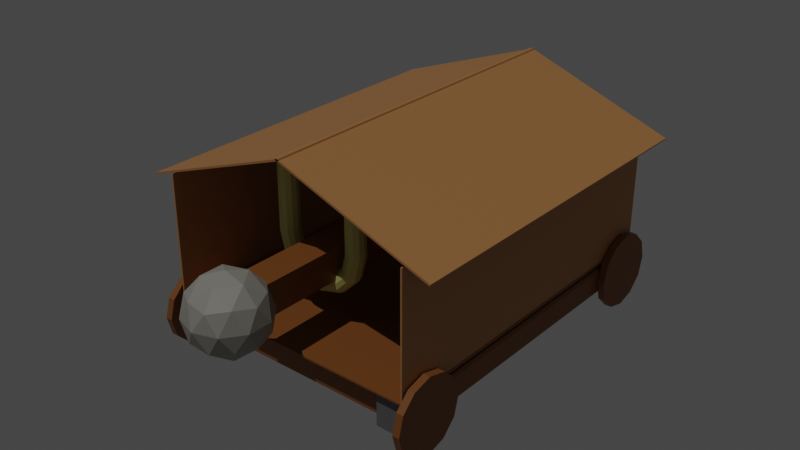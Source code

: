 # Source: low_poly_ram.blend  (saved by Blender 2.80.75; exported with 4.5.12 LTS)
import bpy
from mathutils import Matrix  # noqa: F401  (used for matrix-valued properties, if any)

bpy.ops.wm.read_factory_settings(use_empty=True)
scene = bpy.context.scene
scene.name = 'Scene'

# ---- collections
col_collection = bpy.data.collections.new('Collection'); scene.collection.children.link(col_collection)

# ---- materials (node trees are filled in below, after node groups)
mat_material_004 = bpy.data.materials.new('Material.004')
mat_material_004.use_transparent_shadow = False
mat_material_001 = bpy.data.materials.new('Material.001')
mat_material_001.use_transparent_shadow = False
mat_material_002 = bpy.data.materials.new('Material.002')
mat_material_002.use_transparent_shadow = False
mat_material_005 = bpy.data.materials.new('Material.005')
mat_material_005.use_transparent_shadow = False
mat_material_003 = bpy.data.materials.new('Material.003')
mat_material_003.use_transparent_shadow = False

# ---- material node trees
mat_material_004.use_nodes = True; mat_material_004.node_tree.nodes.clear()
_N = mat_material_004.node_tree.nodes; _L = mat_material_004.node_tree.links
n0 = _N.new('ShaderNodeOutputMaterial'); n0.name = 'Material Output'; n0.location = (300, 300)
n1 = _N.new('ShaderNodeBsdfPrincipled'); n1.name = 'Principled BSDF'; n1.location = (10, 300)
n1.distribution = 'GGX'
n1.subsurface_method = 'BURLEY'
n1.inputs[0].default_value = (0.1473, 0.1473, 0.1473, 1.0)
n1.inputs[3].default_value = 1.45
n1.inputs[27].default_value = (0.0, 0.0, 0.0, 1.0)
n1.inputs[28].default_value = 1.0
_L.new(n1.outputs[0], n0.inputs[0])
n0.is_active_output = True
mat_material_001.use_nodes = True; mat_material_001.node_tree.nodes.clear()
_N = mat_material_001.node_tree.nodes; _L = mat_material_001.node_tree.links
n0 = _N.new('ShaderNodeOutputMaterial'); n0.name = 'Material Output'; n0.location = (300, 300)
n1 = _N.new('ShaderNodeBsdfPrincipled'); n1.name = 'Principled BSDF'; n1.location = (10, 300)
n1.distribution = 'GGX'
n1.subsurface_method = 'BURLEY'
n1.inputs[0].default_value = (0.2529, 0.08843, 0.01966, 1.0)
n1.inputs[3].default_value = 1.45
n1.inputs[27].default_value = (0.0, 0.0, 0.0, 1.0)
n1.inputs[28].default_value = 1.0
_L.new(n1.outputs[0], n0.inputs[0])
n0.is_active_output = True
mat_material_002.use_nodes = True; mat_material_002.node_tree.nodes.clear()
_N = mat_material_002.node_tree.nodes; _L = mat_material_002.node_tree.links
n0 = _N.new('ShaderNodeOutputMaterial'); n0.name = 'Material Output'; n0.location = (300, 300)
n1 = _N.new('ShaderNodeBsdfPrincipled'); n1.name = 'Principled BSDF'; n1.location = (10, 300)
n1.distribution = 'GGX'
n1.subsurface_method = 'BURLEY'
n1.inputs[0].default_value = (0.5071, 0.2312, 0.07912, 1.0)
n1.inputs[3].default_value = 1.45
n1.inputs[27].default_value = (0.0, 0.0, 0.0, 1.0)
n1.inputs[28].default_value = 1.0
_L.new(n1.outputs[0], n0.inputs[0])
n0.is_active_output = True
mat_material_005.use_nodes = True; mat_material_005.node_tree.nodes.clear()
_N = mat_material_005.node_tree.nodes; _L = mat_material_005.node_tree.links
n0 = _N.new('ShaderNodeOutputMaterial'); n0.name = 'Material Output'; n0.location = (300, 300)
n1 = _N.new('ShaderNodeBsdfPrincipled'); n1.name = 'Principled BSDF'; n1.location = (10, 300)
n1.distribution = 'GGX'
n1.subsurface_method = 'BURLEY'
n1.inputs[0].default_value = (0.3588, 0.3441, 0.3019, 1.0)
n1.inputs[3].default_value = 1.45
n1.inputs[27].default_value = (0.0, 0.0, 0.0, 1.0)
n1.inputs[28].default_value = 1.0
_L.new(n1.outputs[0], n0.inputs[0])
n0.is_active_output = True
mat_material_003.use_nodes = True; mat_material_003.node_tree.nodes.clear()
_N = mat_material_003.node_tree.nodes; _L = mat_material_003.node_tree.links
n0 = _N.new('ShaderNodeOutputMaterial'); n0.name = 'Material Output'; n0.location = (300, 300)
n1 = _N.new('ShaderNodeBsdfPrincipled'); n1.name = 'Principled BSDF'; n1.location = (10, 300)
n1.distribution = 'GGX'
n1.subsurface_method = 'BURLEY'
n1.inputs[0].default_value = (0.65, 0.6275, 0.1916, 1.0)
n1.inputs[3].default_value = 1.45
n1.inputs[27].default_value = (0.0, 0.0, 0.0, 1.0)
n1.inputs[28].default_value = 1.0
_L.new(n1.outputs[0], n0.inputs[0])
n0.is_active_output = True

# ---- world
world_world = bpy.data.worlds.new('World'); scene.world = world_world
world_world.use_nodes = True; world_world.node_tree.nodes.clear()
_N = world_world.node_tree.nodes; _L = world_world.node_tree.links
n0 = _N.new('ShaderNodeOutputWorld'); n0.name = 'World Output'; n0.location = (300, 300)
n1 = _N.new('ShaderNodeBackground'); n1.name = 'Background'; n1.location = (10, 300)
n1.inputs[0].default_value = (0.05088, 0.05088, 0.05088, 1.0)
_L.new(n1.outputs[0], n0.inputs[0])
n0.is_active_output = True
world_world.color = (0.05088, 0.05088, 0.05088)
world_world.use_sun_shadow = False
world_world.sun_shadow_jitter_overblur = 0.0

# ---- lights
light_sun = bpy.data.lights.new('Sun', 'SUN')
light_sun.transmission_factor = 0.0
light_sun.energy = 1.0
light_sun.shadow_soft_size = 0.125

# ---- meshes
me_cube_001 = bpy.data.meshes.new('Cube.001')
me_cube_001.from_pydata([(5.099, -0.9006, -1.0), (5.099, -1.0, -0.9006), (5.0, -0.9006, -0.9006), (5.099, -1.0, 0.9006), (5.099, -0.9006, 1.0), (5.0, -0.9006, 0.9006), (5.099, 0.9006, -1.0), (5.0, 0.9006, -0.9006), (5.099, 1.0, -0.9006), (5.099, 0.9006, 1.0), (5.099, 1.0, 0.9006), (5.0, 0.9006, 0.9006), (6.901, -0.9006, -1.0), (7.0, -0.9006, -0.9006), (6.901, -1.0, -0.9006), (6.901, -0.9006, 1.0), (6.901, -1.0, 0.9006), (7.0, -0.9006, 0.9006), (6.901, 0.9006, -1.0), (6.901, 1.0, -0.9006), (7.0, 0.9006, -0.9006), (6.901, 0.9006, 1.0), (7.0, 0.9006, 0.9006), (6.901, 1.0, 0.9006), (-5.099, -0.9006, -1.0), (-5.099, -1.0, -0.9006), (-5.0, -0.9006, -0.9006), (-5.099, -1.0, 0.9006), (-5.099, -0.9006, 1.0), (-5.0, -0.9006, 0.9006), (-5.099, 0.9006, -1.0), (-5.0, 0.9006, -0.9006), (-5.099, 1.0, -0.9006), (-5.099, 0.9006, 1.0), (-5.099, 1.0, 0.9006), (-5.0, 0.9006, 0.9006), (-6.901, -0.9006, -1.0), (-7.0, -0.9006, -0.9006), (-6.901, -1.0, -0.9006), (-6.901, -0.9006, 1.0), (-6.901, -1.0, 0.9006), (-7.0, -0.9006, 0.9006), (-6.901, 0.9006, -1.0), (-6.901, 1.0, -0.9006), (-7.0, 0.9006, -0.9006), (-6.901, 0.9006, 1.0), (-7.0, 0.9006, 0.9006), (-6.901, 1.0, 0.9006)], [], [(14, 16, 3, 1), (20, 22, 17, 13), (21, 9, 4, 15), (2, 5, 11, 7), (8, 10, 23, 19), (0, 1, 2), (3, 4, 5), (6, 7, 8), (9, 10, 11), (12, 13, 14), (15, 16, 17), (18, 19, 20), (21, 22, 23), (6, 0, 2, 7), (1, 3, 5, 2), (4, 9, 11, 5), (10, 8, 7, 11), (18, 6, 8, 19), (9, 21, 23, 10), (22, 20, 19, 23), (12, 18, 20, 13), (21, 15, 17, 22), (16, 14, 13, 17), (0, 12, 14, 1), (15, 4, 3, 16), (6, 18, 12, 0), (38, 25, 27, 40), (44, 37, 41, 46), (45, 39, 28, 33), (26, 31, 35, 29), (32, 43, 47, 34), (24, 26, 25), (27, 29, 28), (30, 32, 31), (33, 35, 34), (36, 38, 37), (39, 41, 40), (42, 44, 43), (45, 47, 46), (30, 31, 26, 24), (25, 26, 29, 27), (28, 29, 35, 33), (34, 35, 31, 32), (42, 43, 32, 30), (33, 34, 47, 45), (46, 47, 43, 44), (36, 37, 44, 42), (45, 46, 41, 39), (40, 41, 37, 38), (24, 25, 38, 36), (39, 40, 27, 28), (30, 24, 36, 42)])
_uv = me_cube_001.uv_layers.new(name='UVMap')
_uv.uv.foreach_set('vector', [0.3874, 0.7624, 0.6126, 0.7624, 0.6126, 0.9876, 0.3874, 0.9876, 0.3874, 0.5124, 0.6126, 0.5124, 0.6126, 0.7376, 0.3874, 0.7376, 0.6374, 0.5124, 0.8626, 0.5124, 0.8626, 0.7376, 0.6374, 0.7376, 0.3874, 0.01243, 0.6126, 0.01243, 0.6126, 0.2376, 0.3874, 0.2376, 0.3874, 0.2624, 0.6126, 0.2624, 0.6126, 0.4876, 0.3874, 0.4876, 0.1374, 0.7376, 0.1374, 0.75, 0.125, 0.7376, 0.6126, 0.9876, 0.625, 0.9876, 0.6126, 1.0, 0.1374, 0.5124, 0.125, 0.5124, 0.1374, 0.5, 0.8626, 0.5124, 0.8626, 0.5, 0.875, 0.5124, 0.3626, 0.7376, 0.375, 0.7376, 0.3626, 0.75, 0.6374, 0.7376, 0.6374, 0.75, 0.625, 0.7376, 0.3626, 0.5124, 0.3626, 0.5, 0.375, 0.5124, 0.6374, 0.5124, 0.625, 0.5124, 0.6374, 0.5, 0.1374, 0.5124, 0.1374, 0.7376, 0.125, 0.7376, 0.125, 0.5124, 0.3874, 0.9876, 0.6126, 0.9876, 0.6126, 1.0, 0.3874, 1.0, 0.8626, 0.7376, 0.8626, 0.5124, 0.875, 0.5124, 0.875, 0.7376, 0.6126, 0.2624, 0.3874, 0.2624, 0.3874, 0.2376, 0.6126, 0.2376, 0.3626, 0.5124, 0.1374, 0.5124, 0.1374, 0.5, 0.3626, 0.5, 0.8626, 0.5124, 0.6374, 0.5124, 0.6374, 0.5, 0.8626, 0.5, 0.6126, 0.5124, 0.3874, 0.5124, 0.3874, 0.4876, 0.6126, 0.4876, 0.3626, 0.7376, 0.3626, 0.5124, 0.3874, 0.5124, 0.3874, 0.7376, 0.6374, 0.5124, 0.6374, 0.7376, 0.6126, 0.7376, 0.6126, 0.5124, 0.6126, 0.7624, 0.3874, 0.7624, 0.3874, 0.7376, 0.6126, 0.7376, 0.1374, 0.7376, 0.3626, 0.7376, 0.3626, 0.75, 0.1374, 0.75, 0.6374, 0.7376, 0.8626, 0.7376, 0.8626, 0.75, 0.6374, 0.75, 0.1374, 0.5124, 0.3626, 0.5124, 0.3626, 0.7376, 0.1374, 0.7376, 0.3874, 0.7624, 0.3874, 0.9876, 0.6126, 0.9876, 0.6126, 0.7624, 0.3874, 0.5124, 0.3874, 0.7376, 0.6126, 0.7376, 0.6126, 0.5124, 0.6374, 0.5124, 0.6374, 0.7376, 0.8626, 0.7376, 0.8626, 0.5124, 0.3874, 0.01243, 0.3874, 0.2376, 0.6126, 0.2376, 0.6126, 0.01243, 0.3874, 0.2624, 0.3874, 0.4876, 0.6126, 0.4876, 0.6126, 0.2624, 0.1374, 0.7376, 0.125, 0.7376, 0.1374, 0.75, 0.6126, 0.9876, 0.6126, 1.0, 0.625, 0.9876, 0.1374, 0.5124, 0.1374, 0.5, 0.125, 0.5124, 0.8626, 0.5124, 0.875, 0.5124, 0.8626, 0.5, 0.3626, 0.7376, 0.3626, 0.75, 0.375, 0.7376, 0.6374, 0.7376, 0.625, 0.7376, 0.6374, 0.75, 0.3626, 0.5124, 0.375, 0.5124, 0.3626, 0.5, 0.6374, 0.5124, 0.6374, 0.5, 0.625, 0.5124, 0.1374, 0.5124, 0.125, 0.5124, 0.125, 0.7376, 0.1374, 0.7376, 0.3874, 0.9876, 0.3874, 1.0, 0.6126, 1.0, 0.6126, 0.9876, 0.8626, 0.7376, 0.875, 0.7376, 0.875, 0.5124, 0.8626, 0.5124, 0.6126, 0.2624, 0.6126, 0.2376, 0.3874, 0.2376, 0.3874, 0.2624, 0.3626, 0.5124, 0.3626, 0.5, 0.1374, 0.5, 0.1374, 0.5124, 0.8626, 0.5124, 0.8626, 0.5, 0.6374, 0.5, 0.6374, 0.5124, 0.6126, 0.5124, 0.6126, 0.4876, 0.3874, 0.4876, 0.3874, 0.5124, 0.3626, 0.7376, 0.3874, 0.7376, 0.3874, 0.5124, 0.3626, 0.5124, 0.6374, 0.5124, 0.6126, 0.5124, 0.6126, 0.7376, 0.6374, 0.7376, 0.6126, 0.7624, 0.6126, 0.7376, 0.3874, 0.7376, 0.3874, 0.7624, 0.1374, 0.7376, 0.1374, 0.75, 0.3626, 0.75, 0.3626, 0.7376, 0.6374, 0.7376, 0.6374, 0.75, 0.8626, 0.75, 0.8626, 0.7376, 0.1374, 0.5124, 0.1374, 0.7376, 0.3626, 0.7376, 0.3626, 0.5124])
me_cube_001.materials.append(mat_material_004)
me_cube_001.use_remesh_preserve_volume = False
me_cube_001.use_remesh_preserve_attributes = False
me_cube_001.use_mirror_vertex_groups = False
me_cube_001.update()
me_cube_002 = bpy.data.meshes.new('Cube.002')
me_cube_002.from_pydata([(5.099, -0.9006, -1.0), (5.099, -1.0, -0.9006), (5.0, -0.9006, -0.9006), (5.099, -1.0, 0.9006), (5.099, -0.9006, 1.0), (5.0, -0.9006, 0.9006), (5.099, 0.9006, -1.0), (5.0, 0.9006, -0.9006), (5.099, 1.0, -0.9006), (5.099, 0.9006, 1.0), (5.099, 1.0, 0.9006), (5.0, 0.9006, 0.9006), (6.901, -0.9006, -1.0), (7.0, -0.9006, -0.9006), (6.901, -1.0, -0.9006), (6.901, -0.9006, 1.0), (6.901, -1.0, 0.9006), (7.0, -0.9006, 0.9006), (6.901, 0.9006, -1.0), (6.901, 1.0, -0.9006), (7.0, 0.9006, -0.9006), (6.901, 0.9006, 1.0), (7.0, 0.9006, 0.9006), (6.901, 1.0, 0.9006), (-5.099, -0.9006, -1.0), (-5.099, -1.0, -0.9006), (-5.0, -0.9006, -0.9006), (-5.099, -1.0, 0.9006), (-5.099, -0.9006, 1.0), (-5.0, -0.9006, 0.9006), (-5.099, 0.9006, -1.0), (-5.0, 0.9006, -0.9006), (-5.099, 1.0, -0.9006), (-5.099, 0.9006, 1.0), (-5.099, 1.0, 0.9006), (-5.0, 0.9006, 0.9006), (-6.901, -0.9006, -1.0), (-7.0, -0.9006, -0.9006), (-6.901, -1.0, -0.9006), (-6.901, -0.9006, 1.0), (-6.901, -1.0, 0.9006), (-7.0, -0.9006, 0.9006), (-6.901, 0.9006, -1.0), (-6.901, 1.0, -0.9006), (-7.0, 0.9006, -0.9006), (-6.901, 0.9006, 1.0), (-7.0, 0.9006, 0.9006), (-6.901, 1.0, 0.9006)], [], [(14, 16, 3, 1), (20, 22, 17, 13), (21, 9, 4, 15), (2, 5, 11, 7), (8, 10, 23, 19), (0, 1, 2), (3, 4, 5), (6, 7, 8), (9, 10, 11), (12, 13, 14), (15, 16, 17), (18, 19, 20), (21, 22, 23), (6, 0, 2, 7), (1, 3, 5, 2), (4, 9, 11, 5), (10, 8, 7, 11), (18, 6, 8, 19), (9, 21, 23, 10), (22, 20, 19, 23), (12, 18, 20, 13), (21, 15, 17, 22), (16, 14, 13, 17), (0, 12, 14, 1), (15, 4, 3, 16), (6, 18, 12, 0), (38, 25, 27, 40), (44, 37, 41, 46), (45, 39, 28, 33), (26, 31, 35, 29), (32, 43, 47, 34), (24, 26, 25), (27, 29, 28), (30, 32, 31), (33, 35, 34), (36, 38, 37), (39, 41, 40), (42, 44, 43), (45, 47, 46), (30, 31, 26, 24), (25, 26, 29, 27), (28, 29, 35, 33), (34, 35, 31, 32), (42, 43, 32, 30), (33, 34, 47, 45), (46, 47, 43, 44), (36, 37, 44, 42), (45, 46, 41, 39), (40, 41, 37, 38), (24, 25, 38, 36), (39, 40, 27, 28), (30, 24, 36, 42)])
_uv = me_cube_002.uv_layers.new(name='UVMap')
_uv.uv.foreach_set('vector', [0.3874, 0.7624, 0.6126, 0.7624, 0.6126, 0.9876, 0.3874, 0.9876, 0.3874, 0.5124, 0.6126, 0.5124, 0.6126, 0.7376, 0.3874, 0.7376, 0.6374, 0.5124, 0.8626, 0.5124, 0.8626, 0.7376, 0.6374, 0.7376, 0.3874, 0.01243, 0.6126, 0.01243, 0.6126, 0.2376, 0.3874, 0.2376, 0.3874, 0.2624, 0.6126, 0.2624, 0.6126, 0.4876, 0.3874, 0.4876, 0.1374, 0.7376, 0.1374, 0.75, 0.125, 0.7376, 0.6126, 0.9876, 0.625, 0.9876, 0.6126, 1.0, 0.1374, 0.5124, 0.125, 0.5124, 0.1374, 0.5, 0.8626, 0.5124, 0.8626, 0.5, 0.875, 0.5124, 0.3626, 0.7376, 0.375, 0.7376, 0.3626, 0.75, 0.6374, 0.7376, 0.6374, 0.75, 0.625, 0.7376, 0.3626, 0.5124, 0.3626, 0.5, 0.375, 0.5124, 0.6374, 0.5124, 0.625, 0.5124, 0.6374, 0.5, 0.1374, 0.5124, 0.1374, 0.7376, 0.125, 0.7376, 0.125, 0.5124, 0.3874, 0.9876, 0.6126, 0.9876, 0.6126, 1.0, 0.3874, 1.0, 0.8626, 0.7376, 0.8626, 0.5124, 0.875, 0.5124, 0.875, 0.7376, 0.6126, 0.2624, 0.3874, 0.2624, 0.3874, 0.2376, 0.6126, 0.2376, 0.3626, 0.5124, 0.1374, 0.5124, 0.1374, 0.5, 0.3626, 0.5, 0.8626, 0.5124, 0.6374, 0.5124, 0.6374, 0.5, 0.8626, 0.5, 0.6126, 0.5124, 0.3874, 0.5124, 0.3874, 0.4876, 0.6126, 0.4876, 0.3626, 0.7376, 0.3626, 0.5124, 0.3874, 0.5124, 0.3874, 0.7376, 0.6374, 0.5124, 0.6374, 0.7376, 0.6126, 0.7376, 0.6126, 0.5124, 0.6126, 0.7624, 0.3874, 0.7624, 0.3874, 0.7376, 0.6126, 0.7376, 0.1374, 0.7376, 0.3626, 0.7376, 0.3626, 0.75, 0.1374, 0.75, 0.6374, 0.7376, 0.8626, 0.7376, 0.8626, 0.75, 0.6374, 0.75, 0.1374, 0.5124, 0.3626, 0.5124, 0.3626, 0.7376, 0.1374, 0.7376, 0.3874, 0.7624, 0.3874, 0.9876, 0.6126, 0.9876, 0.6126, 0.7624, 0.3874, 0.5124, 0.3874, 0.7376, 0.6126, 0.7376, 0.6126, 0.5124, 0.6374, 0.5124, 0.6374, 0.7376, 0.8626, 0.7376, 0.8626, 0.5124, 0.3874, 0.01243, 0.3874, 0.2376, 0.6126, 0.2376, 0.6126, 0.01243, 0.3874, 0.2624, 0.3874, 0.4876, 0.6126, 0.4876, 0.6126, 0.2624, 0.1374, 0.7376, 0.125, 0.7376, 0.1374, 0.75, 0.6126, 0.9876, 0.6126, 1.0, 0.625, 0.9876, 0.1374, 0.5124, 0.1374, 0.5, 0.125, 0.5124, 0.8626, 0.5124, 0.875, 0.5124, 0.8626, 0.5, 0.3626, 0.7376, 0.3626, 0.75, 0.375, 0.7376, 0.6374, 0.7376, 0.625, 0.7376, 0.6374, 0.75, 0.3626, 0.5124, 0.375, 0.5124, 0.3626, 0.5, 0.6374, 0.5124, 0.6374, 0.5, 0.625, 0.5124, 0.1374, 0.5124, 0.125, 0.5124, 0.125, 0.7376, 0.1374, 0.7376, 0.3874, 0.9876, 0.3874, 1.0, 0.6126, 1.0, 0.6126, 0.9876, 0.8626, 0.7376, 0.875, 0.7376, 0.875, 0.5124, 0.8626, 0.5124, 0.6126, 0.2624, 0.6126, 0.2376, 0.3874, 0.2376, 0.3874, 0.2624, 0.3626, 0.5124, 0.3626, 0.5, 0.1374, 0.5, 0.1374, 0.5124, 0.8626, 0.5124, 0.8626, 0.5, 0.6374, 0.5, 0.6374, 0.5124, 0.6126, 0.5124, 0.6126, 0.4876, 0.3874, 0.4876, 0.3874, 0.5124, 0.3626, 0.7376, 0.3874, 0.7376, 0.3874, 0.5124, 0.3626, 0.5124, 0.6374, 0.5124, 0.6126, 0.5124, 0.6126, 0.7376, 0.6374, 0.7376, 0.6126, 0.7624, 0.6126, 0.7376, 0.3874, 0.7376, 0.3874, 0.7624, 0.1374, 0.7376, 0.1374, 0.75, 0.3626, 0.75, 0.3626, 0.7376, 0.6374, 0.7376, 0.6374, 0.75, 0.8626, 0.75, 0.8626, 0.7376, 0.1374, 0.5124, 0.1374, 0.7376, 0.3626, 0.7376, 0.3626, 0.5124])
me_cube_002.materials.append(mat_material_004)
me_cube_002.use_remesh_preserve_volume = False
me_cube_002.use_remesh_preserve_attributes = False
me_cube_002.use_mirror_vertex_groups = False
me_cube_002.update()
me_cube_003 = bpy.data.meshes.new('Cube.003')
me_cube_003.from_pydata([(-0.2867, -3.629, -0.35), (-0.2867, -3.692, -0.2867), (-0.35, -3.629, -0.2867), (-0.2867, -3.692, 0.2867), (-0.2867, -3.629, 0.35), (-0.35, -3.629, 0.2867), (-0.2867, 3.629, -0.35), (-0.35, 3.629, -0.2867), (-0.2867, 3.692, -0.2867), (-0.2867, 3.629, 0.35), (-0.2867, 3.692, 0.2867), (-0.35, 3.629, 0.2867), (0.2867, -3.629, -0.35), (0.35, -3.629, -0.2867), (0.2867, -3.692, -0.2867), (0.2867, -3.629, 0.35), (0.2867, -3.692, 0.2867), (0.35, -3.629, 0.2867), (0.2867, 3.629, -0.35), (0.2867, 3.692, -0.2867), (0.35, 3.629, -0.2867), (0.2867, 3.629, 0.35), (0.35, 3.629, 0.2867), (0.2867, 3.692, 0.2867)], [], [(14, 16, 3, 1), (20, 22, 17, 13), (21, 9, 4, 15), (2, 5, 11, 7), (8, 10, 23, 19), (0, 1, 2), (3, 4, 5), (6, 7, 8), (9, 10, 11), (12, 13, 14), (15, 16, 17), (18, 19, 20), (21, 22, 23), (6, 0, 2, 7), (1, 3, 5, 2), (4, 9, 11, 5), (10, 8, 7, 11), (18, 6, 8, 19), (9, 21, 23, 10), (22, 20, 19, 23), (12, 18, 20, 13), (21, 15, 17, 22), (16, 14, 13, 17), (0, 12, 14, 1), (15, 4, 3, 16), (6, 18, 12, 0)])
_uv = me_cube_003.uv_layers.new(name='UVMap')
_uv.uv.foreach_set('vector', [0.3976, 0.7726, 0.6024, 0.7726, 0.6024, 0.9774, 0.3976, 0.9774, 0.3976, 0.5021, 0.6024, 0.5021, 0.6024, 0.7479, 0.3976, 0.7479, 0.6476, 0.5021, 0.8524, 0.5021, 0.8524, 0.7479, 0.6476, 0.7479, 0.3976, 0.002141, 0.6024, 0.002141, 0.6024, 0.2479, 0.3976, 0.2479, 0.3976, 0.2726, 0.6024, 0.2726, 0.6024, 0.4774, 0.3976, 0.4774, 0.1476, 0.7479, 0.1476, 0.75, 0.125, 0.7479, 0.6024, 0.9774, 0.625, 0.9774, 0.6024, 1.0, 0.1476, 0.5021, 0.125, 0.5021, 0.1476, 0.5, 0.8524, 0.5021, 0.8524, 0.5, 0.875, 0.5021, 0.3524, 0.7479, 0.375, 0.7479, 0.3524, 0.75, 0.6476, 0.7479, 0.6476, 0.75, 0.625, 0.7479, 0.3524, 0.5021, 0.3524, 0.5, 0.375, 0.5021, 0.6476, 0.5021, 0.625, 0.5021, 0.6476, 0.5, 0.1476, 0.5021, 0.1476, 0.7479, 0.125, 0.7479, 0.125, 0.5021, 0.3976, 0.9774, 0.6024, 0.9774, 0.6024, 1.0, 0.3976, 1.0, 0.8524, 0.7479, 0.8524, 0.5021, 0.875, 0.5021, 0.875, 0.7479, 0.6024, 0.2726, 0.3976, 0.2726, 0.3976, 0.2479, 0.6024, 0.2479, 0.3524, 0.5021, 0.1476, 0.5021, 0.1476, 0.5, 0.3524, 0.5, 0.8524, 0.5021, 0.6476, 0.5021, 0.6476, 0.5, 0.8524, 0.5, 0.6024, 0.5021, 0.3976, 0.5021, 0.3976, 0.4774, 0.6024, 0.4774, 0.3524, 0.7479, 0.3524, 0.5021, 0.3976, 0.5021, 0.3976, 0.7479, 0.6476, 0.5021, 0.6476, 0.7479, 0.6024, 0.7479, 0.6024, 0.5021, 0.6024, 0.7726, 0.3976, 0.7726, 0.3976, 0.7479, 0.6024, 0.7479, 0.1476, 0.7479, 0.3524, 0.7479, 0.3524, 0.75, 0.1476, 0.75, 0.6476, 0.7479, 0.8524, 0.7479, 0.8524, 0.75, 0.6476, 0.75, 0.1476, 0.5021, 0.3524, 0.5021, 0.3524, 0.7479, 0.1476, 0.7479])
me_cube_003.materials.append(mat_material_001)
me_cube_003.use_remesh_preserve_volume = False
me_cube_003.use_remesh_preserve_attributes = False
me_cube_003.use_mirror_vertex_groups = False
me_cube_003.update()
me_cube_004 = bpy.data.meshes.new('Cube.004')
me_cube_004.from_pydata([(-0.2867, -3.629, -0.35), (-0.2867, -3.692, -0.2867), (-0.35, -3.629, -0.2867), (-0.2867, -3.692, 0.2867), (-0.2867, -3.629, 0.35), (-0.35, -3.629, 0.2867), (-0.2867, 3.629, -0.35), (-0.35, 3.629, -0.2867), (-0.2867, 3.692, -0.2867), (-0.2867, 3.629, 0.35), (-0.2867, 3.692, 0.2867), (-0.35, 3.629, 0.2867), (0.2867, -3.629, -0.35), (0.35, -3.629, -0.2867), (0.2867, -3.692, -0.2867), (0.2867, -3.629, 0.35), (0.2867, -3.692, 0.2867), (0.35, -3.629, 0.2867), (0.2867, 3.629, -0.35), (0.2867, 3.692, -0.2867), (0.35, 3.629, -0.2867), (0.2867, 3.629, 0.35), (0.35, 3.629, 0.2867), (0.2867, 3.692, 0.2867)], [], [(14, 16, 3, 1), (20, 22, 17, 13), (21, 9, 4, 15), (2, 5, 11, 7), (8, 10, 23, 19), (0, 1, 2), (3, 4, 5), (6, 7, 8), (9, 10, 11), (12, 13, 14), (15, 16, 17), (18, 19, 20), (21, 22, 23), (6, 0, 2, 7), (1, 3, 5, 2), (4, 9, 11, 5), (10, 8, 7, 11), (18, 6, 8, 19), (9, 21, 23, 10), (22, 20, 19, 23), (12, 18, 20, 13), (21, 15, 17, 22), (16, 14, 13, 17), (0, 12, 14, 1), (15, 4, 3, 16), (6, 18, 12, 0)])
_uv = me_cube_004.uv_layers.new(name='UVMap')
_uv.uv.foreach_set('vector', [0.3976, 0.7726, 0.6024, 0.7726, 0.6024, 0.9774, 0.3976, 0.9774, 0.3976, 0.5021, 0.6024, 0.5021, 0.6024, 0.7479, 0.3976, 0.7479, 0.6476, 0.5021, 0.8524, 0.5021, 0.8524, 0.7479, 0.6476, 0.7479, 0.3976, 0.002141, 0.6024, 0.002141, 0.6024, 0.2479, 0.3976, 0.2479, 0.3976, 0.2726, 0.6024, 0.2726, 0.6024, 0.4774, 0.3976, 0.4774, 0.1476, 0.7479, 0.1476, 0.75, 0.125, 0.7479, 0.6024, 0.9774, 0.625, 0.9774, 0.6024, 1.0, 0.1476, 0.5021, 0.125, 0.5021, 0.1476, 0.5, 0.8524, 0.5021, 0.8524, 0.5, 0.875, 0.5021, 0.3524, 0.7479, 0.375, 0.7479, 0.3524, 0.75, 0.6476, 0.7479, 0.6476, 0.75, 0.625, 0.7479, 0.3524, 0.5021, 0.3524, 0.5, 0.375, 0.5021, 0.6476, 0.5021, 0.625, 0.5021, 0.6476, 0.5, 0.1476, 0.5021, 0.1476, 0.7479, 0.125, 0.7479, 0.125, 0.5021, 0.3976, 0.9774, 0.6024, 0.9774, 0.6024, 1.0, 0.3976, 1.0, 0.8524, 0.7479, 0.8524, 0.5021, 0.875, 0.5021, 0.875, 0.7479, 0.6024, 0.2726, 0.3976, 0.2726, 0.3976, 0.2479, 0.6024, 0.2479, 0.3524, 0.5021, 0.1476, 0.5021, 0.1476, 0.5, 0.3524, 0.5, 0.8524, 0.5021, 0.6476, 0.5021, 0.6476, 0.5, 0.8524, 0.5, 0.6024, 0.5021, 0.3976, 0.5021, 0.3976, 0.4774, 0.6024, 0.4774, 0.3524, 0.7479, 0.3524, 0.5021, 0.3976, 0.5021, 0.3976, 0.7479, 0.6476, 0.5021, 0.6476, 0.7479, 0.6024, 0.7479, 0.6024, 0.5021, 0.6024, 0.7726, 0.3976, 0.7726, 0.3976, 0.7479, 0.6024, 0.7479, 0.1476, 0.7479, 0.3524, 0.7479, 0.3524, 0.75, 0.1476, 0.75, 0.6476, 0.7479, 0.8524, 0.7479, 0.8524, 0.75, 0.6476, 0.75, 0.1476, 0.5021, 0.3524, 0.5021, 0.3524, 0.7479, 0.1476, 0.7479])
me_cube_004.materials.append(mat_material_001)
me_cube_004.use_remesh_preserve_volume = False
me_cube_004.use_remesh_preserve_attributes = False
me_cube_004.use_mirror_vertex_groups = False
me_cube_004.update()
me_cube_005 = bpy.data.meshes.new('Cube.005')
me_cube_005.from_pydata([(2.742, -0.2867, -0.35), (2.806, -0.2867, -0.2867), (2.742, -0.35, -0.2867), (2.806, -0.2867, 0.2867), (2.742, -0.2867, 0.35), (2.742, -0.35, 0.2867), (-2.742, -0.2867, -0.35), (-2.742, -0.35, -0.2867), (-2.806, -0.2867, -0.2867), (-2.742, -0.2867, 0.35), (-2.806, -0.2867, 0.2867), (-2.742, -0.35, 0.2867), (2.742, 0.2867, -0.35), (2.742, 0.35, -0.2867), (2.806, 0.2867, -0.2867), (2.742, 0.2867, 0.35), (2.806, 0.2867, 0.2867), (2.742, 0.35, 0.2867), (-2.742, 0.2867, -0.35), (-2.806, 0.2867, -0.2867), (-2.742, 0.35, -0.2867), (-2.742, 0.2867, 0.35), (-2.742, 0.35, 0.2867), (-2.806, 0.2867, 0.2867)], [], [(14, 16, 3, 1), (20, 22, 17, 13), (21, 9, 4, 15), (2, 5, 11, 7), (8, 10, 23, 19), (0, 1, 2), (3, 4, 5), (6, 7, 8), (9, 10, 11), (12, 13, 14), (15, 16, 17), (18, 19, 20), (21, 22, 23), (6, 0, 2, 7), (1, 3, 5, 2), (4, 9, 11, 5), (10, 8, 7, 11), (18, 6, 8, 19), (9, 21, 23, 10), (22, 20, 19, 23), (12, 18, 20, 13), (21, 15, 17, 22), (16, 14, 13, 17), (0, 12, 14, 1), (15, 4, 3, 16), (6, 18, 12, 0)])
_uv = me_cube_005.uv_layers.new(name='UVMap')
_uv.uv.foreach_set('vector', [0.3976, 0.7726, 0.6024, 0.7726, 0.6024, 0.9774, 0.3976, 0.9774, 0.3976, 0.5028, 0.6024, 0.5028, 0.6024, 0.7472, 0.3976, 0.7472, 0.6476, 0.5028, 0.8524, 0.5028, 0.8524, 0.7472, 0.6476, 0.7472, 0.3976, 0.002818, 0.6024, 0.002818, 0.6024, 0.2472, 0.3976, 0.2472, 0.3976, 0.2726, 0.6024, 0.2726, 0.6024, 0.4774, 0.3976, 0.4774, 0.1476, 0.7472, 0.1476, 0.75, 0.125, 0.7472, 0.6024, 0.9774, 0.625, 0.9774, 0.6024, 1.0, 0.1476, 0.5028, 0.125, 0.5028, 0.1476, 0.5, 0.8524, 0.5028, 0.8524, 0.5, 0.875, 0.5028, 0.3524, 0.7472, 0.375, 0.7472, 0.3524, 0.75, 0.6476, 0.7472, 0.6476, 0.75, 0.625, 0.7472, 0.3524, 0.5028, 0.3524, 0.5, 0.375, 0.5028, 0.6476, 0.5028, 0.625, 0.5028, 0.6476, 0.5, 0.1476, 0.5028, 0.1476, 0.7472, 0.125, 0.7472, 0.125, 0.5028, 0.3976, 0.9774, 0.6024, 0.9774, 0.6024, 1.0, 0.3976, 1.0, 0.8524, 0.7472, 0.8524, 0.5028, 0.875, 0.5028, 0.875, 0.7472, 0.6024, 0.2726, 0.3976, 0.2726, 0.3976, 0.2472, 0.6024, 0.2472, 0.3524, 0.5028, 0.1476, 0.5028, 0.1476, 0.5, 0.3524, 0.5, 0.8524, 0.5028, 0.6476, 0.5028, 0.6476, 0.5, 0.8524, 0.5, 0.6024, 0.5028, 0.3976, 0.5028, 0.3976, 0.4774, 0.6024, 0.4774, 0.3524, 0.7472, 0.3524, 0.5028, 0.3976, 0.5028, 0.3976, 0.7472, 0.6476, 0.5028, 0.6476, 0.7472, 0.6024, 0.7472, 0.6024, 0.5028, 0.6024, 0.7726, 0.3976, 0.7726, 0.3976, 0.7472, 0.6024, 0.7472, 0.1476, 0.7472, 0.3524, 0.7472, 0.3524, 0.75, 0.1476, 0.75, 0.6476, 0.7472, 0.8524, 0.7472, 0.8524, 0.75, 0.6476, 0.75, 0.1476, 0.5028, 0.3524, 0.5028, 0.3524, 0.7472, 0.1476, 0.7472])
me_cube_005.materials.append(mat_material_001)
me_cube_005.use_remesh_preserve_volume = False
me_cube_005.use_remesh_preserve_attributes = False
me_cube_005.use_mirror_vertex_groups = False
me_cube_005.update()
me_cube_006 = bpy.data.meshes.new('Cube.006')
me_cube_006.from_pydata([(2.742, -0.2867, -0.35), (2.806, -0.2867, -0.2867), (2.742, -0.35, -0.2867), (2.806, -0.2867, 0.2867), (2.742, -0.2867, 0.35), (2.742, -0.35, 0.2867), (-2.742, -0.2867, -0.35), (-2.742, -0.35, -0.2867), (-2.806, -0.2867, -0.2867), (-2.742, -0.2867, 0.35), (-2.806, -0.2867, 0.2867), (-2.742, -0.35, 0.2867), (2.742, 0.2867, -0.35), (2.742, 0.35, -0.2867), (2.806, 0.2867, -0.2867), (2.742, 0.2867, 0.35), (2.806, 0.2867, 0.2867), (2.742, 0.35, 0.2867), (-2.742, 0.2867, -0.35), (-2.806, 0.2867, -0.2867), (-2.742, 0.35, -0.2867), (-2.742, 0.2867, 0.35), (-2.742, 0.35, 0.2867), (-2.806, 0.2867, 0.2867)], [], [(14, 16, 3, 1), (20, 22, 17, 13), (21, 9, 4, 15), (2, 5, 11, 7), (8, 10, 23, 19), (0, 1, 2), (3, 4, 5), (6, 7, 8), (9, 10, 11), (12, 13, 14), (15, 16, 17), (18, 19, 20), (21, 22, 23), (6, 0, 2, 7), (1, 3, 5, 2), (4, 9, 11, 5), (10, 8, 7, 11), (18, 6, 8, 19), (9, 21, 23, 10), (22, 20, 19, 23), (12, 18, 20, 13), (21, 15, 17, 22), (16, 14, 13, 17), (0, 12, 14, 1), (15, 4, 3, 16), (6, 18, 12, 0)])
_uv = me_cube_006.uv_layers.new(name='UVMap')
_uv.uv.foreach_set('vector', [0.3976, 0.7726, 0.6024, 0.7726, 0.6024, 0.9774, 0.3976, 0.9774, 0.3976, 0.5028, 0.6024, 0.5028, 0.6024, 0.7472, 0.3976, 0.7472, 0.6476, 0.5028, 0.8524, 0.5028, 0.8524, 0.7472, 0.6476, 0.7472, 0.3976, 0.002818, 0.6024, 0.002818, 0.6024, 0.2472, 0.3976, 0.2472, 0.3976, 0.2726, 0.6024, 0.2726, 0.6024, 0.4774, 0.3976, 0.4774, 0.1476, 0.7472, 0.1476, 0.75, 0.125, 0.7472, 0.6024, 0.9774, 0.625, 0.9774, 0.6024, 1.0, 0.1476, 0.5028, 0.125, 0.5028, 0.1476, 0.5, 0.8524, 0.5028, 0.8524, 0.5, 0.875, 0.5028, 0.3524, 0.7472, 0.375, 0.7472, 0.3524, 0.75, 0.6476, 0.7472, 0.6476, 0.75, 0.625, 0.7472, 0.3524, 0.5028, 0.3524, 0.5, 0.375, 0.5028, 0.6476, 0.5028, 0.625, 0.5028, 0.6476, 0.5, 0.1476, 0.5028, 0.1476, 0.7472, 0.125, 0.7472, 0.125, 0.5028, 0.3976, 0.9774, 0.6024, 0.9774, 0.6024, 1.0, 0.3976, 1.0, 0.8524, 0.7472, 0.8524, 0.5028, 0.875, 0.5028, 0.875, 0.7472, 0.6024, 0.2726, 0.3976, 0.2726, 0.3976, 0.2472, 0.6024, 0.2472, 0.3524, 0.5028, 0.1476, 0.5028, 0.1476, 0.5, 0.3524, 0.5, 0.8524, 0.5028, 0.6476, 0.5028, 0.6476, 0.5, 0.8524, 0.5, 0.6024, 0.5028, 0.3976, 0.5028, 0.3976, 0.4774, 0.6024, 0.4774, 0.3524, 0.7472, 0.3524, 0.5028, 0.3976, 0.5028, 0.3976, 0.7472, 0.6476, 0.5028, 0.6476, 0.7472, 0.6024, 0.7472, 0.6024, 0.5028, 0.6024, 0.7726, 0.3976, 0.7726, 0.3976, 0.7472, 0.6024, 0.7472, 0.1476, 0.7472, 0.3524, 0.7472, 0.3524, 0.75, 0.1476, 0.75, 0.6476, 0.7472, 0.8524, 0.7472, 0.8524, 0.75, 0.6476, 0.75, 0.1476, 0.5028, 0.3524, 0.5028, 0.3524, 0.7472, 0.1476, 0.7472])
me_cube_006.materials.append(mat_material_001)
me_cube_006.use_remesh_preserve_volume = False
me_cube_006.use_remesh_preserve_attributes = False
me_cube_006.use_mirror_vertex_groups = False
me_cube_006.update()
me_cylinder_001 = bpy.data.meshes.new('Cylinder.001')
me_cylinder_001.from_pydata([(-1.0, 1.0, 5.184e-08), (1.0, 1.0, -6.737e-08), (-1.0, 0.866, -0.5), (1.0, 0.866, -0.5), (-1.0, 0.5, -0.866), (1.0, 0.5, -0.866), (-1.0, -1.06e-08, -1.0), (1.0, -1.06e-08, -1.0), (-1.0, -0.5, -0.866), (1.0, -0.5, -0.866), (-1.0, -0.866, -0.5), (1.0, -0.866, -0.5), (-1.0, -1.0, -6.737e-08), (1.0, -1.0, -1.866e-07), (-1.0, -0.866, 0.5), (1.0, -0.866, 0.5), (-1.0, -0.5, 0.866), (1.0, -0.5, 0.866), (-1.0, -4.318e-07, 1.0), (1.0, -4.318e-07, 1.0), (-1.0, 0.5, 0.866), (1.0, 0.5, 0.866), (-1.0, 0.866, 0.5), (1.0, 0.866, 0.5)], [], [(0, 1, 3, 2), (2, 3, 5, 4), (4, 5, 7, 6), (6, 7, 9, 8), (8, 9, 11, 10), (10, 11, 13, 12), (12, 13, 15, 14), (14, 15, 17, 16), (16, 17, 19, 18), (18, 19, 21, 20), (3, 1, 23, 21, 19, 17, 15, 13, 11, 9, 7, 5), (20, 21, 23, 22), (22, 23, 1, 0), (0, 2, 4, 6, 8, 10, 12, 14, 16, 18, 20, 22)])
_uv = me_cylinder_001.uv_layers.new(name='UVMap')
_uv.uv.foreach_set('vector', [1.0, 0.5, 1.0, 1.0, 0.9167, 1.0, 0.9167, 0.5, 0.9167, 0.5, 0.9167, 1.0, 0.8333, 1.0, 0.8333, 0.5, 0.8333, 0.5, 0.8333, 1.0, 0.75, 1.0, 0.75, 0.5, 0.75, 0.5, 0.75, 1.0, 0.6667, 1.0, 0.6667, 0.5, 0.6667, 0.5, 0.6667, 1.0, 0.5833, 1.0, 0.5833, 0.5, 0.5833, 0.5, 0.5833, 1.0, 0.5, 1.0, 0.5, 0.5, 0.5, 0.5, 0.5, 1.0, 0.4167, 1.0, 0.4167, 0.5, 0.4167, 0.5, 0.4167, 1.0, 0.3333, 1.0, 0.3333, 0.5, 0.3333, 0.5, 0.3333, 1.0, 0.25, 1.0, 0.25, 0.5, 0.25, 0.5, 0.25, 1.0, 0.1667, 1.0, 0.1667, 0.5, 0.37, 0.4578, 0.25, 0.49, 0.13, 0.4578, 0.04215, 0.37, 0.01, 0.25, 0.04215, 0.13, 0.13, 0.04215, 0.25, 0.01, 0.37, 0.04215, 0.4578, 0.13, 0.49, 0.25, 0.4578, 0.37, 0.1667, 0.5, 0.1667, 1.0, 0.08333, 1.0, 0.08333, 0.5, 0.08333, 0.5, 0.08333, 1.0, 7.451e-08, 1.0, 7.451e-08, 0.5, 0.75, 0.49, 0.87, 0.4578, 0.9578, 0.37, 0.99, 0.25, 0.9578, 0.13, 0.87, 0.04215, 0.75, 0.01, 0.63, 0.04215, 0.5422, 0.13, 0.51, 0.25, 0.5422, 0.37, 0.63, 0.4578])
me_cylinder_001.materials.append(mat_material_001)
me_cylinder_001.use_remesh_preserve_volume = False
me_cylinder_001.use_remesh_preserve_attributes = False
me_cylinder_001.use_mirror_vertex_groups = False
me_cylinder_001.update()
me_cylinder_002 = bpy.data.meshes.new('Cylinder.002')
me_cylinder_002.from_pydata([(-1.0, 1.0, 5.184e-08), (1.0, 1.0, -6.737e-08), (-1.0, 0.866, -0.5), (1.0, 0.866, -0.5), (-1.0, 0.5, -0.866), (1.0, 0.5, -0.866), (-1.0, -1.06e-08, -1.0), (1.0, -1.06e-08, -1.0), (-1.0, -0.5, -0.866), (1.0, -0.5, -0.866), (-1.0, -0.866, -0.5), (1.0, -0.866, -0.5), (-1.0, -1.0, -6.737e-08), (1.0, -1.0, -1.866e-07), (-1.0, -0.866, 0.5), (1.0, -0.866, 0.5), (-1.0, -0.5, 0.866), (1.0, -0.5, 0.866), (-1.0, -4.318e-07, 1.0), (1.0, -4.318e-07, 1.0), (-1.0, 0.5, 0.866), (1.0, 0.5, 0.866), (-1.0, 0.866, 0.5), (1.0, 0.866, 0.5)], [], [(0, 1, 3, 2), (2, 3, 5, 4), (4, 5, 7, 6), (6, 7, 9, 8), (8, 9, 11, 10), (10, 11, 13, 12), (12, 13, 15, 14), (14, 15, 17, 16), (16, 17, 19, 18), (18, 19, 21, 20), (3, 1, 23, 21, 19, 17, 15, 13, 11, 9, 7, 5), (20, 21, 23, 22), (22, 23, 1, 0), (0, 2, 4, 6, 8, 10, 12, 14, 16, 18, 20, 22)])
_uv = me_cylinder_002.uv_layers.new(name='UVMap')
_uv.uv.foreach_set('vector', [1.0, 0.5, 1.0, 1.0, 0.9167, 1.0, 0.9167, 0.5, 0.9167, 0.5, 0.9167, 1.0, 0.8333, 1.0, 0.8333, 0.5, 0.8333, 0.5, 0.8333, 1.0, 0.75, 1.0, 0.75, 0.5, 0.75, 0.5, 0.75, 1.0, 0.6667, 1.0, 0.6667, 0.5, 0.6667, 0.5, 0.6667, 1.0, 0.5833, 1.0, 0.5833, 0.5, 0.5833, 0.5, 0.5833, 1.0, 0.5, 1.0, 0.5, 0.5, 0.5, 0.5, 0.5, 1.0, 0.4167, 1.0, 0.4167, 0.5, 0.4167, 0.5, 0.4167, 1.0, 0.3333, 1.0, 0.3333, 0.5, 0.3333, 0.5, 0.3333, 1.0, 0.25, 1.0, 0.25, 0.5, 0.25, 0.5, 0.25, 1.0, 0.1667, 1.0, 0.1667, 0.5, 0.37, 0.4578, 0.25, 0.49, 0.13, 0.4578, 0.04215, 0.37, 0.01, 0.25, 0.04215, 0.13, 0.13, 0.04215, 0.25, 0.01, 0.37, 0.04215, 0.4578, 0.13, 0.49, 0.25, 0.4578, 0.37, 0.1667, 0.5, 0.1667, 1.0, 0.08333, 1.0, 0.08333, 0.5, 0.08333, 0.5, 0.08333, 1.0, 7.451e-08, 1.0, 7.451e-08, 0.5, 0.75, 0.49, 0.87, 0.4578, 0.9578, 0.37, 0.99, 0.25, 0.9578, 0.13, 0.87, 0.04215, 0.75, 0.01, 0.63, 0.04215, 0.5422, 0.13, 0.51, 0.25, 0.5422, 0.37, 0.63, 0.4578])
me_cylinder_002.materials.append(mat_material_001)
me_cylinder_002.use_remesh_preserve_volume = False
me_cylinder_002.use_remesh_preserve_attributes = False
me_cylinder_002.use_mirror_vertex_groups = False
me_cylinder_002.update()
me_cylinder_003 = bpy.data.meshes.new('Cylinder.003')
me_cylinder_003.from_pydata([(-1.0, 1.0, 5.184e-08), (1.0, 1.0, -6.737e-08), (-1.0, 0.866, -0.5), (1.0, 0.866, -0.5), (-1.0, 0.5, -0.866), (1.0, 0.5, -0.866), (-1.0, -1.06e-08, -1.0), (1.0, -1.06e-08, -1.0), (-1.0, -0.5, -0.866), (1.0, -0.5, -0.866), (-1.0, -0.866, -0.5), (1.0, -0.866, -0.5), (-1.0, -1.0, -6.737e-08), (1.0, -1.0, -1.866e-07), (-1.0, -0.866, 0.5), (1.0, -0.866, 0.5), (-1.0, -0.5, 0.866), (1.0, -0.5, 0.866), (-1.0, -4.318e-07, 1.0), (1.0, -4.318e-07, 1.0), (-1.0, 0.5, 0.866), (1.0, 0.5, 0.866), (-1.0, 0.866, 0.5), (1.0, 0.866, 0.5)], [], [(0, 1, 3, 2), (2, 3, 5, 4), (4, 5, 7, 6), (6, 7, 9, 8), (8, 9, 11, 10), (10, 11, 13, 12), (12, 13, 15, 14), (14, 15, 17, 16), (16, 17, 19, 18), (18, 19, 21, 20), (3, 1, 23, 21, 19, 17, 15, 13, 11, 9, 7, 5), (20, 21, 23, 22), (22, 23, 1, 0), (0, 2, 4, 6, 8, 10, 12, 14, 16, 18, 20, 22)])
_uv = me_cylinder_003.uv_layers.new(name='UVMap')
_uv.uv.foreach_set('vector', [1.0, 0.5, 1.0, 1.0, 0.9167, 1.0, 0.9167, 0.5, 0.9167, 0.5, 0.9167, 1.0, 0.8333, 1.0, 0.8333, 0.5, 0.8333, 0.5, 0.8333, 1.0, 0.75, 1.0, 0.75, 0.5, 0.75, 0.5, 0.75, 1.0, 0.6667, 1.0, 0.6667, 0.5, 0.6667, 0.5, 0.6667, 1.0, 0.5833, 1.0, 0.5833, 0.5, 0.5833, 0.5, 0.5833, 1.0, 0.5, 1.0, 0.5, 0.5, 0.5, 0.5, 0.5, 1.0, 0.4167, 1.0, 0.4167, 0.5, 0.4167, 0.5, 0.4167, 1.0, 0.3333, 1.0, 0.3333, 0.5, 0.3333, 0.5, 0.3333, 1.0, 0.25, 1.0, 0.25, 0.5, 0.25, 0.5, 0.25, 1.0, 0.1667, 1.0, 0.1667, 0.5, 0.37, 0.4578, 0.25, 0.49, 0.13, 0.4578, 0.04215, 0.37, 0.01, 0.25, 0.04215, 0.13, 0.13, 0.04215, 0.25, 0.01, 0.37, 0.04215, 0.4578, 0.13, 0.49, 0.25, 0.4578, 0.37, 0.1667, 0.5, 0.1667, 1.0, 0.08333, 1.0, 0.08333, 0.5, 0.08333, 0.5, 0.08333, 1.0, 7.451e-08, 1.0, 7.451e-08, 0.5, 0.75, 0.49, 0.87, 0.4578, 0.9578, 0.37, 0.99, 0.25, 0.9578, 0.13, 0.87, 0.04215, 0.75, 0.01, 0.63, 0.04215, 0.5422, 0.13, 0.51, 0.25, 0.5422, 0.37, 0.63, 0.4578])
me_cylinder_003.materials.append(mat_material_001)
me_cylinder_003.use_remesh_preserve_volume = False
me_cylinder_003.use_remesh_preserve_attributes = False
me_cylinder_003.use_mirror_vertex_groups = False
me_cylinder_003.update()
me_cylinder_004 = bpy.data.meshes.new('Cylinder.004')
me_cylinder_004.from_pydata([(-1.0, 1.0, 5.184e-08), (1.0, 1.0, -6.737e-08), (-1.0, 0.866, -0.5), (1.0, 0.866, -0.5), (-1.0, 0.5, -0.866), (1.0, 0.5, -0.866), (-1.0, -1.06e-08, -1.0), (1.0, -1.06e-08, -1.0), (-1.0, -0.5, -0.866), (1.0, -0.5, -0.866), (-1.0, -0.866, -0.5), (1.0, -0.866, -0.5), (-1.0, -1.0, -6.737e-08), (1.0, -1.0, -1.866e-07), (-1.0, -0.866, 0.5), (1.0, -0.866, 0.5), (-1.0, -0.5, 0.866), (1.0, -0.5, 0.866), (-1.0, -4.318e-07, 1.0), (1.0, -4.318e-07, 1.0), (-1.0, 0.5, 0.866), (1.0, 0.5, 0.866), (-1.0, 0.866, 0.5), (1.0, 0.866, 0.5)], [], [(0, 1, 3, 2), (2, 3, 5, 4), (4, 5, 7, 6), (6, 7, 9, 8), (8, 9, 11, 10), (10, 11, 13, 12), (12, 13, 15, 14), (14, 15, 17, 16), (16, 17, 19, 18), (18, 19, 21, 20), (3, 1, 23, 21, 19, 17, 15, 13, 11, 9, 7, 5), (20, 21, 23, 22), (22, 23, 1, 0), (0, 2, 4, 6, 8, 10, 12, 14, 16, 18, 20, 22)])
_uv = me_cylinder_004.uv_layers.new(name='UVMap')
_uv.uv.foreach_set('vector', [1.0, 0.5, 1.0, 1.0, 0.9167, 1.0, 0.9167, 0.5, 0.9167, 0.5, 0.9167, 1.0, 0.8333, 1.0, 0.8333, 0.5, 0.8333, 0.5, 0.8333, 1.0, 0.75, 1.0, 0.75, 0.5, 0.75, 0.5, 0.75, 1.0, 0.6667, 1.0, 0.6667, 0.5, 0.6667, 0.5, 0.6667, 1.0, 0.5833, 1.0, 0.5833, 0.5, 0.5833, 0.5, 0.5833, 1.0, 0.5, 1.0, 0.5, 0.5, 0.5, 0.5, 0.5, 1.0, 0.4167, 1.0, 0.4167, 0.5, 0.4167, 0.5, 0.4167, 1.0, 0.3333, 1.0, 0.3333, 0.5, 0.3333, 0.5, 0.3333, 1.0, 0.25, 1.0, 0.25, 0.5, 0.25, 0.5, 0.25, 1.0, 0.1667, 1.0, 0.1667, 0.5, 0.37, 0.4578, 0.25, 0.49, 0.13, 0.4578, 0.04215, 0.37, 0.01, 0.25, 0.04215, 0.13, 0.13, 0.04215, 0.25, 0.01, 0.37, 0.04215, 0.4578, 0.13, 0.49, 0.25, 0.4578, 0.37, 0.1667, 0.5, 0.1667, 1.0, 0.08333, 1.0, 0.08333, 0.5, 0.08333, 0.5, 0.08333, 1.0, 7.451e-08, 1.0, 7.451e-08, 0.5, 0.75, 0.49, 0.87, 0.4578, 0.9578, 0.37, 0.99, 0.25, 0.9578, 0.13, 0.87, 0.04215, 0.75, 0.01, 0.63, 0.04215, 0.5422, 0.13, 0.51, 0.25, 0.5422, 0.37, 0.63, 0.4578])
me_cylinder_004.materials.append(mat_material_001)
me_cylinder_004.use_remesh_preserve_volume = False
me_cylinder_004.use_remesh_preserve_attributes = False
me_cylinder_004.use_mirror_vertex_groups = False
me_cylinder_004.update()
me_plane = bpy.data.meshes.new('Plane')
me_plane.from_pydata([(-1.0, -1.0, 0.0), (1.0, -1.0, 0.0), (-1.0, 1.0, 0.0), (1.0, 1.0, 0.0)], [], [(0, 1, 3, 2)])
_uv = me_plane.uv_layers.new(name='UVMap')
_uv.uv.foreach_set('vector', [0.0, 0.0, 1.0, 0.0, 1.0, 1.0, 0.0, 1.0])
me_plane.materials.append(mat_material_001)
me_plane.use_remesh_preserve_volume = False
me_plane.use_remesh_preserve_attributes = False
me_plane.use_mirror_vertex_groups = False
me_plane.update()
me_plane_001 = bpy.data.meshes.new('Plane.001')
me_plane_001.from_pydata([(-1.0, -1.0, 0.0), (1.0, -1.0, 0.0), (-1.0, 1.0, 0.0), (1.0, 1.0, 0.0)], [], [(0, 1, 3, 2)])
_uv = me_plane_001.uv_layers.new(name='UVMap')
_uv.uv.foreach_set('vector', [0.0, 0.0, 1.0, 0.0, 1.0, 1.0, 0.0, 1.0])
me_plane_001.materials.append(mat_material_002)
me_plane_001.use_remesh_preserve_volume = False
me_plane_001.use_remesh_preserve_attributes = False
me_plane_001.use_mirror_vertex_groups = False
me_plane_001.update()
me_plane_002 = bpy.data.meshes.new('Plane.002')
me_plane_002.from_pydata([(-1.0, -1.0, 0.0), (1.0, -1.0, 0.0), (-1.0, 1.0, 0.0), (1.0, 1.0, 0.0)], [], [(0, 1, 3, 2)])
_uv = me_plane_002.uv_layers.new(name='UVMap')
_uv.uv.foreach_set('vector', [0.0, 0.0, 1.0, 0.0, 1.0, 1.0, 0.0, 1.0])
me_plane_002.materials.append(mat_material_002)
me_plane_002.use_remesh_preserve_volume = False
me_plane_002.use_remesh_preserve_attributes = False
me_plane_002.use_mirror_vertex_groups = False
me_plane_002.update()
me_plane_003 = bpy.data.meshes.new('Plane.003')
me_plane_003.from_pydata([(-1.0, -1.0, 0.0), (1.0, -1.0, 0.0), (-1.0, 1.0, 0.0), (1.0, 1.0, 0.0)], [], [(0, 1, 3, 2)])
_uv = me_plane_003.uv_layers.new(name='UVMap')
_uv.uv.foreach_set('vector', [0.0, 0.0, 1.0, 0.0, 1.0, 1.0, 0.0, 1.0])
me_plane_003.materials.append(mat_material_002)
me_plane_003.use_remesh_preserve_volume = False
me_plane_003.use_remesh_preserve_attributes = False
me_plane_003.use_mirror_vertex_groups = False
me_plane_003.update()
me_plane_004 = bpy.data.meshes.new('Plane.004')
me_plane_004.from_pydata([(-1.0, -1.0, 0.0), (1.0, -1.0, 0.0), (-1.0, 1.0, 0.0), (1.0, 1.0, 0.0)], [], [(0, 1, 3, 2)])
_uv = me_plane_004.uv_layers.new(name='UVMap')
_uv.uv.foreach_set('vector', [0.0, 0.0, 1.0, 0.0, 1.0, 1.0, 0.0, 1.0])
me_plane_004.materials.append(mat_material_002)
me_plane_004.use_remesh_preserve_volume = False
me_plane_004.use_remesh_preserve_attributes = False
me_plane_004.use_mirror_vertex_groups = False
me_plane_004.update()
me_cube_007 = bpy.data.meshes.new('Cube.007')
me_cube_007.from_pydata([(-1.0, -1.0, -1.0), (-1.0, -1.0, 1.0), (-1.0, 1.0, -1.0), (-1.0, 1.0, 1.0), (1.0, -1.0, -1.0), (1.0, -1.0, 1.0), (1.0, 1.0, -1.0), (1.0, 1.0, 1.0)], [], [(0, 1, 3, 2), (2, 3, 7, 6), (6, 7, 5, 4), (4, 5, 1, 0), (2, 6, 4, 0), (7, 3, 1, 5)])
_uv = me_cube_007.uv_layers.new(name='UVMap')
_uv.uv.foreach_set('vector', [0.375, 0.0, 0.625, 0.0, 0.625, 0.25, 0.375, 0.25, 0.375, 0.25, 0.625, 0.25, 0.625, 0.5, 0.375, 0.5, 0.375, 0.5, 0.625, 0.5, 0.625, 0.75, 0.375, 0.75, 0.375, 0.75, 0.625, 0.75, 0.625, 1.0, 0.375, 1.0, 0.125, 0.5, 0.375, 0.5, 0.375, 0.75, 0.125, 0.75, 0.625, 0.5, 0.875, 0.5, 0.875, 0.75, 0.625, 0.75])
me_cube_007.materials.append(mat_material_001)
me_cube_007.use_remesh_preserve_volume = False
me_cube_007.use_remesh_preserve_attributes = False
me_cube_007.use_mirror_vertex_groups = False
me_cube_007.update()
me_icosphere = bpy.data.meshes.new('Icosphere')
me_icosphere.from_pydata([(0.0, 0.0, -1.0), (0.7236, -0.5257, -0.4472), (-0.2764, -0.8506, -0.4472), (-0.8944, 0.0, -0.4472), (-0.2764, 0.8506, -0.4472), (0.7236, 0.5257, -0.4472), (0.2764, -0.8506, 0.4472), (-0.7236, -0.5257, 0.4472), (-0.7236, 0.5257, 0.4472), (0.2764, 0.8506, 0.4472), (0.8944, 0.0, 0.4472), (0.0, 0.0, 1.0), (-0.1625, -0.5, -0.8507), (0.4253, -0.309, -0.8507), (0.2629, -0.809, -0.5257), (0.8506, 0.0, -0.5257), (0.4253, 0.309, -0.8507), (-0.5257, 0.0, -0.8507), (-0.6882, -0.5, -0.5257), (-0.1625, 0.5, -0.8507), (-0.6882, 0.5, -0.5257), (0.2629, 0.809, -0.5257), (0.9511, -0.309, 0.0), (0.9511, 0.309, 0.0), (0.0, -1.0, 0.0), (0.5878, -0.809, 0.0), (-0.9511, -0.309, 0.0), (-0.5878, -0.809, 0.0), (-0.5878, 0.809, 0.0), (-0.9511, 0.309, 0.0), (0.5878, 0.809, 0.0), (0.0, 1.0, 0.0), (0.6882, -0.5, 0.5257), (-0.2629, -0.809, 0.5257), (-0.8506, 0.0, 0.5257), (-0.2629, 0.809, 0.5257), (0.6882, 0.5, 0.5257), (0.1625, -0.5, 0.8507), (0.5257, 0.0, 0.8507), (-0.4253, -0.309, 0.8507), (-0.4253, 0.309, 0.8507), (0.1625, 0.5, 0.8507)], [], [(0, 13, 12), (1, 13, 15), (0, 12, 17), (0, 17, 19), (0, 19, 16), (1, 15, 22), (2, 14, 24), (3, 18, 26), (4, 20, 28), (5, 21, 30), (1, 22, 25), (2, 24, 27), (3, 26, 29), (4, 28, 31), (5, 30, 23), (6, 32, 37), (7, 33, 39), (8, 34, 40), (9, 35, 41), (10, 36, 38), (38, 41, 11), (38, 36, 41), (36, 9, 41), (41, 40, 11), (41, 35, 40), (35, 8, 40), (40, 39, 11), (40, 34, 39), (34, 7, 39), (39, 37, 11), (39, 33, 37), (33, 6, 37), (37, 38, 11), (37, 32, 38), (32, 10, 38), (23, 36, 10), (23, 30, 36), (30, 9, 36), (31, 35, 9), (31, 28, 35), (28, 8, 35), (29, 34, 8), (29, 26, 34), (26, 7, 34), (27, 33, 7), (27, 24, 33), (24, 6, 33), (25, 32, 6), (25, 22, 32), (22, 10, 32), (30, 31, 9), (30, 21, 31), (21, 4, 31), (28, 29, 8), (28, 20, 29), (20, 3, 29), (26, 27, 7), (26, 18, 27), (18, 2, 27), (24, 25, 6), (24, 14, 25), (14, 1, 25), (22, 23, 10), (22, 15, 23), (15, 5, 23), (16, 21, 5), (16, 19, 21), (19, 4, 21), (19, 20, 4), (19, 17, 20), (17, 3, 20), (17, 18, 3), (17, 12, 18), (12, 2, 18), (15, 16, 5), (15, 13, 16), (13, 0, 16), (12, 14, 2), (12, 13, 14), (13, 1, 14)])
_uv = me_icosphere.uv_layers.new(name='UVMap')
_uv.uv.foreach_set('vector', [0.8182, 0.0, 0.7727, 0.07873, 0.8636, 0.07873, 0.7273, 0.1575, 0.6818, 0.07873, 0.6364, 0.1575, 0.09091, 0.0, 0.04545, 0.07873, 0.1364, 0.07873, 0.2727, 0.0, 0.2273, 0.07873, 0.3182, 0.07873, 0.4545, 0.0, 0.4091, 0.07873, 0.5, 0.07873, 0.7273, 0.1575, 0.6364, 0.1575, 0.6818, 0.2362, 0.9091, 0.1575, 0.8182, 0.1575, 0.8636, 0.2362, 0.1818, 0.1575, 0.09091, 0.1575, 0.1364, 0.2362, 0.3636, 0.1575, 0.2727, 0.1575, 0.3182, 0.2362, 0.5455, 0.1575, 0.4545, 0.1575, 0.5, 0.2362, 0.7273, 0.1575, 0.6818, 0.2362, 0.7727, 0.2362, 0.9091, 0.1575, 0.8636, 0.2362, 0.9545, 0.2362, 0.1818, 0.1575, 0.1364, 0.2362, 0.2273, 0.2362, 0.3636, 0.1575, 0.3182, 0.2362, 0.4091, 0.2362, 0.5455, 0.1575, 0.5, 0.2362, 0.5909, 0.2362, 0.8182, 0.3149, 0.7273, 0.3149, 0.7727, 0.3937, 1.0, 0.3149, 0.9091, 0.3149, 0.9545, 0.3937, 0.2727, 0.3149, 0.1818, 0.3149, 0.2273, 0.3937, 0.4545, 0.3149, 0.3636, 0.3149, 0.4091, 0.3937, 0.6364, 0.3149, 0.5455, 0.3149, 0.5909, 0.3937, 0.5909, 0.3937, 0.5, 0.3937, 0.5455, 0.4724, 0.5909, 0.3937, 0.5455, 0.3149, 0.5, 0.3937, 0.5455, 0.3149, 0.4545, 0.3149, 0.5, 0.3937, 0.4091, 0.3937, 0.3182, 0.3937, 0.3636, 0.4724, 0.4091, 0.3937, 0.3636, 0.3149, 0.3182, 0.3937, 0.3636, 0.3149, 0.2727, 0.3149, 0.3182, 0.3937, 0.2273, 0.3937, 0.1364, 0.3937, 0.1818, 0.4724, 0.2273, 0.3937, 0.1818, 0.3149, 0.1364, 0.3937, 0.1818, 0.3149, 0.09091, 0.3149, 0.1364, 0.3937, 0.9545, 0.3937, 0.8636, 0.3937, 0.9091, 0.4724, 0.9545, 0.3937, 0.9091, 0.3149, 0.8636, 0.3937, 0.9091, 0.3149, 0.8182, 0.3149, 0.8636, 0.3937, 0.7727, 0.3937, 0.6818, 0.3937, 0.7273, 0.4724, 0.7727, 0.3937, 0.7273, 0.3149, 0.6818, 0.3937, 0.7273, 0.3149, 0.6364, 0.3149, 0.6818, 0.3937, 0.5909, 0.2362, 0.5455, 0.3149, 0.6364, 0.3149, 0.5909, 0.2362, 0.5, 0.2362, 0.5455, 0.3149, 0.5, 0.2362, 0.4545, 0.3149, 0.5455, 0.3149, 0.4091, 0.2362, 0.3636, 0.3149, 0.4545, 0.3149, 0.4091, 0.2362, 0.3182, 0.2362, 0.3636, 0.3149, 0.3182, 0.2362, 0.2727, 0.3149, 0.3636, 0.3149, 0.2273, 0.2362, 0.1818, 0.3149, 0.2727, 0.3149, 0.2273, 0.2362, 0.1364, 0.2362, 0.1818, 0.3149, 0.1364, 0.2362, 0.09091, 0.3149, 0.1818, 0.3149, 0.9545, 0.2362, 0.9091, 0.3149, 1.0, 0.3149, 0.9545, 0.2362, 0.8636, 0.2362, 0.9091, 0.3149, 0.8636, 0.2362, 0.8182, 0.3149, 0.9091, 0.3149, 0.7727, 0.2362, 0.7273, 0.3149, 0.8182, 0.3149, 0.7727, 0.2362, 0.6818, 0.2362, 0.7273, 0.3149, 0.6818, 0.2362, 0.6364, 0.3149, 0.7273, 0.3149, 0.5, 0.2362, 0.4091, 0.2362, 0.4545, 0.3149, 0.5, 0.2362, 0.4545, 0.1575, 0.4091, 0.2362, 0.4545, 0.1575, 0.3636, 0.1575, 0.4091, 0.2362, 0.3182, 0.2362, 0.2273, 0.2362, 0.2727, 0.3149, 0.3182, 0.2362, 0.2727, 0.1575, 0.2273, 0.2362, 0.2727, 0.1575, 0.1818, 0.1575, 0.2273, 0.2362, 0.1364, 0.2362, 0.04545, 0.2362, 0.09091, 0.3149, 0.1364, 0.2362, 0.09091, 0.1575, 0.04545, 0.2362, 0.09091, 0.1575, 0.0, 0.1575, 0.04545, 0.2362, 0.8636, 0.2362, 0.7727, 0.2362, 0.8182, 0.3149, 0.8636, 0.2362, 0.8182, 0.1575, 0.7727, 0.2362, 0.8182, 0.1575, 0.7273, 0.1575, 0.7727, 0.2362, 0.6818, 0.2362, 0.5909, 0.2362, 0.6364, 0.3149, 0.6818, 0.2362, 0.6364, 0.1575, 0.5909, 0.2362, 0.6364, 0.1575, 0.5455, 0.1575, 0.5909, 0.2362, 0.5, 0.07873, 0.4545, 0.1575, 0.5455, 0.1575, 0.5, 0.07873, 0.4091, 0.07873, 0.4545, 0.1575, 0.4091, 0.07873, 0.3636, 0.1575, 0.4545, 0.1575, 0.3182, 0.07873, 0.2727, 0.1575, 0.3636, 0.1575, 0.3182, 0.07873, 0.2273, 0.07873, 0.2727, 0.1575, 0.2273, 0.07873, 0.1818, 0.1575, 0.2727, 0.1575, 0.1364, 0.07873, 0.09091, 0.1575, 0.1818, 0.1575, 0.1364, 0.07873, 0.04545, 0.07873, 0.09091, 0.1575, 0.04545, 0.07873, 0.0, 0.1575, 0.09091, 0.1575, 0.6364, 0.1575, 0.5909, 0.07873, 0.5455, 0.1575, 0.6364, 0.1575, 0.6818, 0.07873, 0.5909, 0.07873, 0.6818, 0.07873, 0.6364, 0.0, 0.5909, 0.07873, 0.8636, 0.07873, 0.8182, 0.1575, 0.9091, 0.1575, 0.8636, 0.07873, 0.7727, 0.07873, 0.8182, 0.1575, 0.7727, 0.07873, 0.7273, 0.1575, 0.8182, 0.1575])
me_icosphere.materials.append(mat_material_005)
me_icosphere.use_remesh_preserve_volume = False
me_icosphere.use_remesh_preserve_attributes = False
me_icosphere.use_mirror_vertex_groups = False
me_icosphere.update()
me_torus = bpy.data.meshes.new('Torus')
me_torus.from_pydata([(1.25, 0.0, 0.0), (1.217, 0.0, 0.125), (1.125, 0.0, 0.2165), (1.0, 0.0, 0.25), (0.875, 0.0, 0.2165), (0.7835, 0.0, 0.125), (0.75, 0.0, 3.062e-17), (0.7835, 0.0, -0.125), (0.875, 0.0, -0.2165), (1.0, 0.0, -0.25), (1.125, 0.0, -0.2165), (1.217, 0.0, -0.125), (1.083, 0.625, 0.0), (1.054, 0.6083, 0.125), (0.9743, 0.5625, 0.2165), (0.866, 0.5, 0.25), (0.7578, 0.4375, 0.2165), (0.6785, 0.3917, 0.125), (0.6495, 0.375, 3.062e-17), (0.6785, 0.3917, -0.125), (0.7578, 0.4375, -0.2165), (0.866, 0.5, -0.25), (0.9743, 0.5625, -0.2165), (1.054, 0.6083, -0.125), (0.625, 1.083, 0.0), (0.6083, 1.054, 0.125), (0.5625, 0.9743, 0.2165), (0.5, 0.866, 0.25), (0.4375, 0.7578, 0.2165), (0.3917, 0.6785, 0.125), (0.375, 0.6495, 3.062e-17), (0.3917, 0.6785, -0.125), (0.4375, 0.7578, -0.2165), (0.5, 0.866, -0.25), (0.5625, 0.9743, -0.2165), (0.6083, 1.054, -0.125), (9.437e-08, 1.25, 0.0), (9.184e-08, 1.217, 0.125), (8.494e-08, 1.125, 0.2165), (7.55e-08, 1.0, 0.25), (6.606e-08, 0.875, 0.2165), (5.915e-08, 0.7835, 0.125), (5.662e-08, 0.75, 3.062e-17), (5.915e-08, 0.7835, -0.125), (6.606e-08, 0.875, -0.2165), (7.55e-08, 1.0, -0.25), (8.494e-08, 1.125, -0.2165), (9.184e-08, 1.217, -0.125), (-0.625, 1.083, 0.0), (-0.6083, 1.054, 0.125), (-0.5625, 0.9743, 0.2165), (-0.5, 0.866, 0.25), (-0.4375, 0.7578, 0.2165), (-0.3917, 0.6785, 0.125), (-0.375, 0.6495, 3.062e-17), (-0.3917, 0.6785, -0.125), (-0.4375, 0.7578, -0.2165), (-0.5, 0.866, -0.25), (-0.5625, 0.9743, -0.2165), (-0.6083, 1.054, -0.125), (-1.083, 0.625, 0.0), (-1.054, 0.6083, 0.125), (-0.9743, 0.5625, 0.2165), (-0.866, 0.5, 0.25), (-0.7578, 0.4375, 0.2165), (-0.6785, 0.3917, 0.125), (-0.6495, 0.375, 3.062e-17), (-0.6785, 0.3917, -0.125), (-0.7578, 0.4375, -0.2165), (-0.866, 0.5, -0.25), (-0.9743, 0.5625, -0.2165), (-1.054, 0.6083, -0.125), (-1.25, 1.093e-07, 0.0), (-1.217, 1.064e-07, 0.125), (-1.125, 9.835e-08, 0.2165), (-1.0, 8.742e-08, 0.25), (-0.875, 7.649e-08, 0.2165), (-0.7835, 6.85e-08, 0.125), (-0.75, 6.557e-08, 3.062e-17), (-0.7835, 6.85e-08, -0.125), (-0.875, 7.649e-08, -0.2165), (-1.0, 8.742e-08, -0.25), (-1.125, 9.835e-08, -0.2165), (-1.217, 1.064e-07, -0.125), (-1.202, -2.021, -0.125), (-1.116, -2.054, -0.2165), (-1.0, -2.1, -0.25), (-0.8836, -2.146, -0.2165), (-0.7984, -2.179, -0.125), (-0.7672, -2.191, -3.458e-08), (-0.7984, -2.179, 0.125), (-0.8836, -2.146, 0.2165), (-1.0, -2.1, 0.25), (-1.116, -2.054, 0.2165), (-1.202, -2.021, 0.125), (-1.233, -2.009, -2.662e-08), (1.204, -2.027, -0.125), (1.118, -2.058, -0.2165), (1.0, -2.1, -0.25), (0.8823, -2.142, -0.2165), (0.7961, -2.173, -0.125), (0.7645, -2.184, -3.427e-08), (0.7961, -2.173, 0.125), (0.8823, -2.142, 0.2165), (1.0, -2.1, 0.25), (1.118, -2.058, 0.2165), (1.204, -2.027, 0.125), (1.235, -2.016, -2.693e-08)], [], [(0, 12, 13, 1), (1, 13, 14, 2), (2, 14, 15, 3), (3, 15, 16, 4), (4, 16, 17, 5), (5, 17, 18, 6), (6, 18, 19, 7), (7, 19, 20, 8), (8, 20, 21, 9), (9, 21, 22, 10), (10, 22, 23, 11), (11, 23, 12, 0), (12, 24, 25, 13), (13, 25, 26, 14), (14, 26, 27, 15), (15, 27, 28, 16), (16, 28, 29, 17), (17, 29, 30, 18), (18, 30, 31, 19), (19, 31, 32, 20), (20, 32, 33, 21), (21, 33, 34, 22), (22, 34, 35, 23), (23, 35, 24, 12), (24, 36, 37, 25), (25, 37, 38, 26), (26, 38, 39, 27), (27, 39, 40, 28), (28, 40, 41, 29), (29, 41, 42, 30), (30, 42, 43, 31), (31, 43, 44, 32), (32, 44, 45, 33), (33, 45, 46, 34), (34, 46, 47, 35), (35, 47, 36, 24), (36, 48, 49, 37), (37, 49, 50, 38), (38, 50, 51, 39), (39, 51, 52, 40), (40, 52, 53, 41), (41, 53, 54, 42), (42, 54, 55, 43), (43, 55, 56, 44), (44, 56, 57, 45), (45, 57, 58, 46), (46, 58, 59, 47), (47, 59, 48, 36), (48, 60, 61, 49), (49, 61, 62, 50), (50, 62, 63, 51), (51, 63, 64, 52), (52, 64, 65, 53), (53, 65, 66, 54), (54, 66, 67, 55), (55, 67, 68, 56), (56, 68, 69, 57), (57, 69, 70, 58), (58, 70, 71, 59), (59, 71, 60, 48), (60, 72, 73, 61), (61, 73, 74, 62), (62, 74, 75, 63), (63, 75, 76, 64), (64, 76, 77, 65), (65, 77, 78, 66), (66, 78, 79, 67), (67, 79, 80, 68), (68, 80, 81, 69), (69, 81, 82, 70), (70, 82, 83, 71), (71, 83, 72, 60), (8, 9, 98, 99), (78, 77, 90, 89), (10, 11, 96, 97), (82, 81, 86, 85), (3, 4, 103, 104), (74, 73, 94, 93), (5, 6, 101, 102), (81, 80, 87, 86), (77, 76, 91, 90), (0, 1, 106, 107), (73, 72, 95, 94), (7, 8, 99, 100), (2, 3, 104, 105), (72, 83, 84, 95), (80, 79, 88, 87), (9, 10, 97, 98), (76, 75, 92, 91), (4, 5, 102, 103), (83, 82, 85, 84), (11, 0, 107, 96), (79, 78, 89, 88), (6, 7, 100, 101), (1, 2, 105, 106), (75, 74, 93, 92)])
_uv = me_torus.uv_layers.new(name='UVMap')
_uv.uv.foreach_set('vector', [0.5, 0.5, 0.5833, 0.5, 0.5833, 0.5833, 0.5, 0.5833, 0.5, 0.5833, 0.5833, 0.5833, 0.5833, 0.6667, 0.5, 0.6667, 0.5, 0.6667, 0.5833, 0.6667, 0.5833, 0.75, 0.5, 0.75, 0.5, 0.75, 0.5833, 0.75, 0.5833, 0.8333, 0.5, 0.8333, 0.5, 0.8333, 0.5833, 0.8333, 0.5833, 0.9167, 0.5, 0.9167, 0.5, 0.9167, 0.5833, 0.9167, 0.5833, 1.0, 0.5, 1.0, 0.5, 2.22e-16, 0.5833, 2.22e-16, 0.5833, 0.08333, 0.5, 0.08333, 0.5, 0.08333, 0.5833, 0.08333, 0.5833, 0.1667, 0.5, 0.1667, 0.5, 0.1667, 0.5833, 0.1667, 0.5833, 0.25, 0.5, 0.25, 0.5, 0.25, 0.5833, 0.25, 0.5833, 0.3333, 0.5, 0.3333, 0.5, 0.3333, 0.5833, 0.3333, 0.5833, 0.4167, 0.5, 0.4167, 0.5, 0.4167, 0.5833, 0.4167, 0.5833, 0.5, 0.5, 0.5, 0.5833, 0.5, 0.6667, 0.5, 0.6667, 0.5833, 0.5833, 0.5833, 0.5833, 0.5833, 0.6667, 0.5833, 0.6667, 0.6667, 0.5833, 0.6667, 0.5833, 0.6667, 0.6667, 0.6667, 0.6667, 0.75, 0.5833, 0.75, 0.5833, 0.75, 0.6667, 0.75, 0.6667, 0.8333, 0.5833, 0.8333, 0.5833, 0.8333, 0.6667, 0.8333, 0.6667, 0.9167, 0.5833, 0.9167, 0.5833, 0.9167, 0.6667, 0.9167, 0.6667, 1.0, 0.5833, 1.0, 0.5833, 2.22e-16, 0.6667, 2.22e-16, 0.6667, 0.08333, 0.5833, 0.08333, 0.5833, 0.08333, 0.6667, 0.08333, 0.6667, 0.1667, 0.5833, 0.1667, 0.5833, 0.1667, 0.6667, 0.1667, 0.6667, 0.25, 0.5833, 0.25, 0.5833, 0.25, 0.6667, 0.25, 0.6667, 0.3333, 0.5833, 0.3333, 0.5833, 0.3333, 0.6667, 0.3333, 0.6667, 0.4167, 0.5833, 0.4167, 0.5833, 0.4167, 0.6667, 0.4167, 0.6667, 0.5, 0.5833, 0.5, 0.6667, 0.5, 0.75, 0.5, 0.75, 0.5833, 0.6667, 0.5833, 0.6667, 0.5833, 0.75, 0.5833, 0.75, 0.6667, 0.6667, 0.6667, 0.6667, 0.6667, 0.75, 0.6667, 0.75, 0.75, 0.6667, 0.75, 0.6667, 0.75, 0.75, 0.75, 0.75, 0.8333, 0.6667, 0.8333, 0.6667, 0.8333, 0.75, 0.8333, 0.75, 0.9167, 0.6667, 0.9167, 0.6667, 0.9167, 0.75, 0.9167, 0.75, 1.0, 0.6667, 1.0, 0.6667, 2.22e-16, 0.75, 2.22e-16, 0.75, 0.08333, 0.6667, 0.08333, 0.6667, 0.08333, 0.75, 0.08333, 0.75, 0.1667, 0.6667, 0.1667, 0.6667, 0.1667, 0.75, 0.1667, 0.75, 0.25, 0.6667, 0.25, 0.6667, 0.25, 0.75, 0.25, 0.75, 0.3333, 0.6667, 0.3333, 0.6667, 0.3333, 0.75, 0.3333, 0.75, 0.4167, 0.6667, 0.4167, 0.6667, 0.4167, 0.75, 0.4167, 0.75, 0.5, 0.6667, 0.5, 0.75, 0.5, 0.8333, 0.5, 0.8333, 0.5833, 0.75, 0.5833, 0.75, 0.5833, 0.8333, 0.5833, 0.8333, 0.6667, 0.75, 0.6667, 0.75, 0.6667, 0.8333, 0.6667, 0.8333, 0.75, 0.75, 0.75, 0.75, 0.75, 0.8333, 0.75, 0.8333, 0.8333, 0.75, 0.8333, 0.75, 0.8333, 0.8333, 0.8333, 0.8333, 0.9167, 0.75, 0.9167, 0.75, 0.9167, 0.8333, 0.9167, 0.8333, 1.0, 0.75, 1.0, 0.75, 2.22e-16, 0.8333, 2.22e-16, 0.8333, 0.08333, 0.75, 0.08333, 0.75, 0.08333, 0.8333, 0.08333, 0.8333, 0.1667, 0.75, 0.1667, 0.75, 0.1667, 0.8333, 0.1667, 0.8333, 0.25, 0.75, 0.25, 0.75, 0.25, 0.8333, 0.25, 0.8333, 0.3333, 0.75, 0.3333, 0.75, 0.3333, 0.8333, 0.3333, 0.8333, 0.4167, 0.75, 0.4167, 0.75, 0.4167, 0.8333, 0.4167, 0.8333, 0.5, 0.75, 0.5, 0.8333, 0.5, 0.9167, 0.5, 0.9167, 0.5833, 0.8333, 0.5833, 0.8333, 0.5833, 0.9167, 0.5833, 0.9167, 0.6667, 0.8333, 0.6667, 0.8333, 0.6667, 0.9167, 0.6667, 0.9167, 0.75, 0.8333, 0.75, 0.8333, 0.75, 0.9167, 0.75, 0.9167, 0.8333, 0.8333, 0.8333, 0.8333, 0.8333, 0.9167, 0.8333, 0.9167, 0.9167, 0.8333, 0.9167, 0.8333, 0.9167, 0.9167, 0.9167, 0.9167, 1.0, 0.8333, 1.0, 0.8333, 2.22e-16, 0.9167, 2.22e-16, 0.9167, 0.08333, 0.8333, 0.08333, 0.8333, 0.08333, 0.9167, 0.08333, 0.9167, 0.1667, 0.8333, 0.1667, 0.8333, 0.1667, 0.9167, 0.1667, 0.9167, 0.25, 0.8333, 0.25, 0.8333, 0.25, 0.9167, 0.25, 0.9167, 0.3333, 0.8333, 0.3333, 0.8333, 0.3333, 0.9167, 0.3333, 0.9167, 0.4167, 0.8333, 0.4167, 0.8333, 0.4167, 0.9167, 0.4167, 0.9167, 0.5, 0.8333, 0.5, 0.9167, 0.5, 1.0, 0.5, 1.0, 0.5833, 0.9167, 0.5833, 0.9167, 0.5833, 1.0, 0.5833, 1.0, 0.6667, 0.9167, 0.6667, 0.9167, 0.6667, 1.0, 0.6667, 1.0, 0.75, 0.9167, 0.75, 0.9167, 0.75, 1.0, 0.75, 1.0, 0.8333, 0.9167, 0.8333, 0.9167, 0.8333, 1.0, 0.8333, 1.0, 0.9167, 0.9167, 0.9167, 0.9167, 0.9167, 1.0, 0.9167, 1.0, 1.0, 0.9167, 1.0, 0.9167, 2.22e-16, 1.0, 2.22e-16, 1.0, 0.08333, 0.9167, 0.08333, 0.9167, 0.08333, 1.0, 0.08333, 1.0, 0.1667, 0.9167, 0.1667, 0.9167, 0.1667, 1.0, 0.1667, 1.0, 0.25, 0.9167, 0.25, 0.9167, 0.25, 1.0, 0.25, 1.0, 0.3333, 0.9167, 0.3333, 0.9167, 0.3333, 1.0, 0.3333, 1.0, 0.4167, 0.9167, 0.4167, 0.9167, 0.4167, 1.0, 0.4167, 1.0, 0.5, 0.9167, 0.5, 0.5, 0.1667, 0.5, 0.25, 0.5, 0.25, 0.5, 0.1667, 1.0, 1.0, 1.0, 0.9167, 1.0, 0.9167, 1.0, 1.0, 0.5, 0.3333, 0.5, 0.4167, 0.5, 0.4167, 0.5, 0.3333, 1.0, 0.3333, 1.0, 0.25, 1.0, 0.25, 1.0, 0.3333, 0.5, 0.75, 0.5, 0.8333, 0.5, 0.8333, 0.5, 0.75, 1.0, 0.6667, 1.0, 0.5833, 1.0, 0.5833, 1.0, 0.6667, 0.5, 0.9167, 0.5, 1.0, 0.5, 1.0, 0.5, 0.9167, 1.0, 0.25, 1.0, 0.1667, 1.0, 0.1667, 1.0, 0.25, 1.0, 0.9167, 1.0, 0.8333, 1.0, 0.8333, 1.0, 0.9167, 0.5, 0.5, 0.5, 0.5833, 0.5, 0.5833, 0.5, 0.5, 1.0, 0.5833, 1.0, 0.5, 1.0, 0.5, 1.0, 0.5833, 0.5, 0.08333, 0.5, 0.1667, 0.5, 0.1667, 0.5, 0.08333, 0.5, 0.6667, 0.5, 0.75, 0.5, 0.75, 0.5, 0.6667, 1.0, 0.5, 1.0, 0.4167, 1.0, 0.4167, 1.0, 0.5, 1.0, 0.1667, 1.0, 0.08333, 1.0, 0.08333, 1.0, 0.1667, 0.5, 0.25, 0.5, 0.3333, 0.5, 0.3333, 0.5, 0.25, 1.0, 0.8333, 1.0, 0.75, 1.0, 0.75, 1.0, 0.8333, 0.5, 0.8333, 0.5, 0.9167, 0.5, 0.9167, 0.5, 0.8333, 1.0, 0.4167, 1.0, 0.3333, 1.0, 0.3333, 1.0, 0.4167, 0.5, 0.4167, 0.5, 0.5, 0.5, 0.5, 0.5, 0.4167, 1.0, 0.08333, 1.0, 2.22e-16, 1.0, 2.22e-16, 1.0, 0.08333, 0.5, 2.22e-16, 0.5, 0.08333, 0.5, 0.08333, 0.5, 2.22e-16, 0.5, 0.5833, 0.5, 0.6667, 0.5, 0.6667, 0.5, 0.5833, 1.0, 0.75, 1.0, 0.6667, 1.0, 0.6667, 1.0, 0.75])
me_torus.materials.append(mat_material_003)
me_torus.use_remesh_preserve_volume = False
me_torus.use_remesh_preserve_attributes = False
me_torus.use_mirror_vertex_groups = False
me_torus.update()
me_torus_001 = bpy.data.meshes.new('Torus.001')
me_torus_001.from_pydata([(1.25, 0.0, 0.0), (1.217, 0.0, 0.125), (1.125, 0.0, 0.2165), (1.0, 0.0, 0.25), (0.875, 0.0, 0.2165), (0.7835, 0.0, 0.125), (0.75, 0.0, 3.062e-17), (0.7835, 0.0, -0.125), (0.875, 0.0, -0.2165), (1.0, 0.0, -0.25), (1.125, 0.0, -0.2165), (1.217, 0.0, -0.125), (1.083, 0.625, 0.0), (1.054, 0.6083, 0.125), (0.9743, 0.5625, 0.2165), (0.866, 0.5, 0.25), (0.7578, 0.4375, 0.2165), (0.6785, 0.3917, 0.125), (0.6495, 0.375, 3.062e-17), (0.6785, 0.3917, -0.125), (0.7578, 0.4375, -0.2165), (0.866, 0.5, -0.25), (0.9743, 0.5625, -0.2165), (1.054, 0.6083, -0.125), (0.625, 1.083, 0.0), (0.6083, 1.054, 0.125), (0.5625, 0.9743, 0.2165), (0.5, 0.866, 0.25), (0.4375, 0.7578, 0.2165), (0.3917, 0.6785, 0.125), (0.375, 0.6495, 3.062e-17), (0.3917, 0.6785, -0.125), (0.4375, 0.7578, -0.2165), (0.5, 0.866, -0.25), (0.5625, 0.9743, -0.2165), (0.6083, 1.054, -0.125), (9.437e-08, 1.25, 0.0), (9.184e-08, 1.217, 0.125), (8.494e-08, 1.125, 0.2165), (7.55e-08, 1.0, 0.25), (6.606e-08, 0.875, 0.2165), (5.915e-08, 0.7835, 0.125), (5.662e-08, 0.75, 3.062e-17), (5.915e-08, 0.7835, -0.125), (6.606e-08, 0.875, -0.2165), (7.55e-08, 1.0, -0.25), (8.494e-08, 1.125, -0.2165), (9.184e-08, 1.217, -0.125), (-0.625, 1.083, 0.0), (-0.6083, 1.054, 0.125), (-0.5625, 0.9743, 0.2165), (-0.5, 0.866, 0.25), (-0.4375, 0.7578, 0.2165), (-0.3917, 0.6785, 0.125), (-0.375, 0.6495, 3.062e-17), (-0.3917, 0.6785, -0.125), (-0.4375, 0.7578, -0.2165), (-0.5, 0.866, -0.25), (-0.5625, 0.9743, -0.2165), (-0.6083, 1.054, -0.125), (-1.083, 0.625, 0.0), (-1.054, 0.6083, 0.125), (-0.9743, 0.5625, 0.2165), (-0.866, 0.5, 0.25), (-0.7578, 0.4375, 0.2165), (-0.6785, 0.3917, 0.125), (-0.6495, 0.375, 3.062e-17), (-0.6785, 0.3917, -0.125), (-0.7578, 0.4375, -0.2165), (-0.866, 0.5, -0.25), (-0.9743, 0.5625, -0.2165), (-1.054, 0.6083, -0.125), (-1.25, 1.093e-07, 0.0), (-1.217, 1.064e-07, 0.125), (-1.125, 9.835e-08, 0.2165), (-1.0, 8.742e-08, 0.25), (-0.875, 7.649e-08, 0.2165), (-0.7835, 6.85e-08, 0.125), (-0.75, 6.557e-08, 3.062e-17), (-0.7835, 6.85e-08, -0.125), (-0.875, 7.649e-08, -0.2165), (-1.0, 8.742e-08, -0.25), (-1.125, 9.835e-08, -0.2165), (-1.217, 1.064e-07, -0.125), (-1.202, -2.021, -0.125), (-1.116, -2.054, -0.2165), (-1.0, -2.1, -0.25), (-0.8836, -2.146, -0.2165), (-0.7984, -2.179, -0.125), (-0.7672, -2.191, -3.458e-08), (-0.7984, -2.179, 0.125), (-0.8836, -2.146, 0.2165), (-1.0, -2.1, 0.25), (-1.116, -2.054, 0.2165), (-1.202, -2.021, 0.125), (-1.233, -2.009, -2.662e-08), (1.204, -2.027, -0.125), (1.118, -2.058, -0.2165), (1.0, -2.1, -0.25), (0.8823, -2.142, -0.2165), (0.7961, -2.173, -0.125), (0.7645, -2.184, -3.427e-08), (0.7961, -2.173, 0.125), (0.8823, -2.142, 0.2165), (1.0, -2.1, 0.25), (1.118, -2.058, 0.2165), (1.204, -2.027, 0.125), (1.235, -2.016, -2.693e-08)], [], [(0, 12, 13, 1), (1, 13, 14, 2), (2, 14, 15, 3), (3, 15, 16, 4), (4, 16, 17, 5), (5, 17, 18, 6), (6, 18, 19, 7), (7, 19, 20, 8), (8, 20, 21, 9), (9, 21, 22, 10), (10, 22, 23, 11), (11, 23, 12, 0), (12, 24, 25, 13), (13, 25, 26, 14), (14, 26, 27, 15), (15, 27, 28, 16), (16, 28, 29, 17), (17, 29, 30, 18), (18, 30, 31, 19), (19, 31, 32, 20), (20, 32, 33, 21), (21, 33, 34, 22), (22, 34, 35, 23), (23, 35, 24, 12), (24, 36, 37, 25), (25, 37, 38, 26), (26, 38, 39, 27), (27, 39, 40, 28), (28, 40, 41, 29), (29, 41, 42, 30), (30, 42, 43, 31), (31, 43, 44, 32), (32, 44, 45, 33), (33, 45, 46, 34), (34, 46, 47, 35), (35, 47, 36, 24), (36, 48, 49, 37), (37, 49, 50, 38), (38, 50, 51, 39), (39, 51, 52, 40), (40, 52, 53, 41), (41, 53, 54, 42), (42, 54, 55, 43), (43, 55, 56, 44), (44, 56, 57, 45), (45, 57, 58, 46), (46, 58, 59, 47), (47, 59, 48, 36), (48, 60, 61, 49), (49, 61, 62, 50), (50, 62, 63, 51), (51, 63, 64, 52), (52, 64, 65, 53), (53, 65, 66, 54), (54, 66, 67, 55), (55, 67, 68, 56), (56, 68, 69, 57), (57, 69, 70, 58), (58, 70, 71, 59), (59, 71, 60, 48), (60, 72, 73, 61), (61, 73, 74, 62), (62, 74, 75, 63), (63, 75, 76, 64), (64, 76, 77, 65), (65, 77, 78, 66), (66, 78, 79, 67), (67, 79, 80, 68), (68, 80, 81, 69), (69, 81, 82, 70), (70, 82, 83, 71), (71, 83, 72, 60), (8, 9, 98, 99), (78, 77, 90, 89), (10, 11, 96, 97), (82, 81, 86, 85), (3, 4, 103, 104), (74, 73, 94, 93), (5, 6, 101, 102), (81, 80, 87, 86), (77, 76, 91, 90), (0, 1, 106, 107), (73, 72, 95, 94), (7, 8, 99, 100), (2, 3, 104, 105), (72, 83, 84, 95), (80, 79, 88, 87), (9, 10, 97, 98), (76, 75, 92, 91), (4, 5, 102, 103), (83, 82, 85, 84), (11, 0, 107, 96), (79, 78, 89, 88), (6, 7, 100, 101), (1, 2, 105, 106), (75, 74, 93, 92)])
_uv = me_torus_001.uv_layers.new(name='UVMap')
_uv.uv.foreach_set('vector', [0.5, 0.5, 0.5833, 0.5, 0.5833, 0.5833, 0.5, 0.5833, 0.5, 0.5833, 0.5833, 0.5833, 0.5833, 0.6667, 0.5, 0.6667, 0.5, 0.6667, 0.5833, 0.6667, 0.5833, 0.75, 0.5, 0.75, 0.5, 0.75, 0.5833, 0.75, 0.5833, 0.8333, 0.5, 0.8333, 0.5, 0.8333, 0.5833, 0.8333, 0.5833, 0.9167, 0.5, 0.9167, 0.5, 0.9167, 0.5833, 0.9167, 0.5833, 1.0, 0.5, 1.0, 0.5, 2.22e-16, 0.5833, 2.22e-16, 0.5833, 0.08333, 0.5, 0.08333, 0.5, 0.08333, 0.5833, 0.08333, 0.5833, 0.1667, 0.5, 0.1667, 0.5, 0.1667, 0.5833, 0.1667, 0.5833, 0.25, 0.5, 0.25, 0.5, 0.25, 0.5833, 0.25, 0.5833, 0.3333, 0.5, 0.3333, 0.5, 0.3333, 0.5833, 0.3333, 0.5833, 0.4167, 0.5, 0.4167, 0.5, 0.4167, 0.5833, 0.4167, 0.5833, 0.5, 0.5, 0.5, 0.5833, 0.5, 0.6667, 0.5, 0.6667, 0.5833, 0.5833, 0.5833, 0.5833, 0.5833, 0.6667, 0.5833, 0.6667, 0.6667, 0.5833, 0.6667, 0.5833, 0.6667, 0.6667, 0.6667, 0.6667, 0.75, 0.5833, 0.75, 0.5833, 0.75, 0.6667, 0.75, 0.6667, 0.8333, 0.5833, 0.8333, 0.5833, 0.8333, 0.6667, 0.8333, 0.6667, 0.9167, 0.5833, 0.9167, 0.5833, 0.9167, 0.6667, 0.9167, 0.6667, 1.0, 0.5833, 1.0, 0.5833, 2.22e-16, 0.6667, 2.22e-16, 0.6667, 0.08333, 0.5833, 0.08333, 0.5833, 0.08333, 0.6667, 0.08333, 0.6667, 0.1667, 0.5833, 0.1667, 0.5833, 0.1667, 0.6667, 0.1667, 0.6667, 0.25, 0.5833, 0.25, 0.5833, 0.25, 0.6667, 0.25, 0.6667, 0.3333, 0.5833, 0.3333, 0.5833, 0.3333, 0.6667, 0.3333, 0.6667, 0.4167, 0.5833, 0.4167, 0.5833, 0.4167, 0.6667, 0.4167, 0.6667, 0.5, 0.5833, 0.5, 0.6667, 0.5, 0.75, 0.5, 0.75, 0.5833, 0.6667, 0.5833, 0.6667, 0.5833, 0.75, 0.5833, 0.75, 0.6667, 0.6667, 0.6667, 0.6667, 0.6667, 0.75, 0.6667, 0.75, 0.75, 0.6667, 0.75, 0.6667, 0.75, 0.75, 0.75, 0.75, 0.8333, 0.6667, 0.8333, 0.6667, 0.8333, 0.75, 0.8333, 0.75, 0.9167, 0.6667, 0.9167, 0.6667, 0.9167, 0.75, 0.9167, 0.75, 1.0, 0.6667, 1.0, 0.6667, 2.22e-16, 0.75, 2.22e-16, 0.75, 0.08333, 0.6667, 0.08333, 0.6667, 0.08333, 0.75, 0.08333, 0.75, 0.1667, 0.6667, 0.1667, 0.6667, 0.1667, 0.75, 0.1667, 0.75, 0.25, 0.6667, 0.25, 0.6667, 0.25, 0.75, 0.25, 0.75, 0.3333, 0.6667, 0.3333, 0.6667, 0.3333, 0.75, 0.3333, 0.75, 0.4167, 0.6667, 0.4167, 0.6667, 0.4167, 0.75, 0.4167, 0.75, 0.5, 0.6667, 0.5, 0.75, 0.5, 0.8333, 0.5, 0.8333, 0.5833, 0.75, 0.5833, 0.75, 0.5833, 0.8333, 0.5833, 0.8333, 0.6667, 0.75, 0.6667, 0.75, 0.6667, 0.8333, 0.6667, 0.8333, 0.75, 0.75, 0.75, 0.75, 0.75, 0.8333, 0.75, 0.8333, 0.8333, 0.75, 0.8333, 0.75, 0.8333, 0.8333, 0.8333, 0.8333, 0.9167, 0.75, 0.9167, 0.75, 0.9167, 0.8333, 0.9167, 0.8333, 1.0, 0.75, 1.0, 0.75, 2.22e-16, 0.8333, 2.22e-16, 0.8333, 0.08333, 0.75, 0.08333, 0.75, 0.08333, 0.8333, 0.08333, 0.8333, 0.1667, 0.75, 0.1667, 0.75, 0.1667, 0.8333, 0.1667, 0.8333, 0.25, 0.75, 0.25, 0.75, 0.25, 0.8333, 0.25, 0.8333, 0.3333, 0.75, 0.3333, 0.75, 0.3333, 0.8333, 0.3333, 0.8333, 0.4167, 0.75, 0.4167, 0.75, 0.4167, 0.8333, 0.4167, 0.8333, 0.5, 0.75, 0.5, 0.8333, 0.5, 0.9167, 0.5, 0.9167, 0.5833, 0.8333, 0.5833, 0.8333, 0.5833, 0.9167, 0.5833, 0.9167, 0.6667, 0.8333, 0.6667, 0.8333, 0.6667, 0.9167, 0.6667, 0.9167, 0.75, 0.8333, 0.75, 0.8333, 0.75, 0.9167, 0.75, 0.9167, 0.8333, 0.8333, 0.8333, 0.8333, 0.8333, 0.9167, 0.8333, 0.9167, 0.9167, 0.8333, 0.9167, 0.8333, 0.9167, 0.9167, 0.9167, 0.9167, 1.0, 0.8333, 1.0, 0.8333, 2.22e-16, 0.9167, 2.22e-16, 0.9167, 0.08333, 0.8333, 0.08333, 0.8333, 0.08333, 0.9167, 0.08333, 0.9167, 0.1667, 0.8333, 0.1667, 0.8333, 0.1667, 0.9167, 0.1667, 0.9167, 0.25, 0.8333, 0.25, 0.8333, 0.25, 0.9167, 0.25, 0.9167, 0.3333, 0.8333, 0.3333, 0.8333, 0.3333, 0.9167, 0.3333, 0.9167, 0.4167, 0.8333, 0.4167, 0.8333, 0.4167, 0.9167, 0.4167, 0.9167, 0.5, 0.8333, 0.5, 0.9167, 0.5, 1.0, 0.5, 1.0, 0.5833, 0.9167, 0.5833, 0.9167, 0.5833, 1.0, 0.5833, 1.0, 0.6667, 0.9167, 0.6667, 0.9167, 0.6667, 1.0, 0.6667, 1.0, 0.75, 0.9167, 0.75, 0.9167, 0.75, 1.0, 0.75, 1.0, 0.8333, 0.9167, 0.8333, 0.9167, 0.8333, 1.0, 0.8333, 1.0, 0.9167, 0.9167, 0.9167, 0.9167, 0.9167, 1.0, 0.9167, 1.0, 1.0, 0.9167, 1.0, 0.9167, 2.22e-16, 1.0, 2.22e-16, 1.0, 0.08333, 0.9167, 0.08333, 0.9167, 0.08333, 1.0, 0.08333, 1.0, 0.1667, 0.9167, 0.1667, 0.9167, 0.1667, 1.0, 0.1667, 1.0, 0.25, 0.9167, 0.25, 0.9167, 0.25, 1.0, 0.25, 1.0, 0.3333, 0.9167, 0.3333, 0.9167, 0.3333, 1.0, 0.3333, 1.0, 0.4167, 0.9167, 0.4167, 0.9167, 0.4167, 1.0, 0.4167, 1.0, 0.5, 0.9167, 0.5, 0.5, 0.1667, 0.5, 0.25, 0.5, 0.25, 0.5, 0.1667, 1.0, 1.0, 1.0, 0.9167, 1.0, 0.9167, 1.0, 1.0, 0.5, 0.3333, 0.5, 0.4167, 0.5, 0.4167, 0.5, 0.3333, 1.0, 0.3333, 1.0, 0.25, 1.0, 0.25, 1.0, 0.3333, 0.5, 0.75, 0.5, 0.8333, 0.5, 0.8333, 0.5, 0.75, 1.0, 0.6667, 1.0, 0.5833, 1.0, 0.5833, 1.0, 0.6667, 0.5, 0.9167, 0.5, 1.0, 0.5, 1.0, 0.5, 0.9167, 1.0, 0.25, 1.0, 0.1667, 1.0, 0.1667, 1.0, 0.25, 1.0, 0.9167, 1.0, 0.8333, 1.0, 0.8333, 1.0, 0.9167, 0.5, 0.5, 0.5, 0.5833, 0.5, 0.5833, 0.5, 0.5, 1.0, 0.5833, 1.0, 0.5, 1.0, 0.5, 1.0, 0.5833, 0.5, 0.08333, 0.5, 0.1667, 0.5, 0.1667, 0.5, 0.08333, 0.5, 0.6667, 0.5, 0.75, 0.5, 0.75, 0.5, 0.6667, 1.0, 0.5, 1.0, 0.4167, 1.0, 0.4167, 1.0, 0.5, 1.0, 0.1667, 1.0, 0.08333, 1.0, 0.08333, 1.0, 0.1667, 0.5, 0.25, 0.5, 0.3333, 0.5, 0.3333, 0.5, 0.25, 1.0, 0.8333, 1.0, 0.75, 1.0, 0.75, 1.0, 0.8333, 0.5, 0.8333, 0.5, 0.9167, 0.5, 0.9167, 0.5, 0.8333, 1.0, 0.4167, 1.0, 0.3333, 1.0, 0.3333, 1.0, 0.4167, 0.5, 0.4167, 0.5, 0.5, 0.5, 0.5, 0.5, 0.4167, 1.0, 0.08333, 1.0, 2.22e-16, 1.0, 2.22e-16, 1.0, 0.08333, 0.5, 2.22e-16, 0.5, 0.08333, 0.5, 0.08333, 0.5, 2.22e-16, 0.5, 0.5833, 0.5, 0.6667, 0.5, 0.6667, 0.5, 0.5833, 1.0, 0.75, 1.0, 0.6667, 1.0, 0.6667, 1.0, 0.75])
me_torus_001.materials.append(mat_material_003)
me_torus_001.use_remesh_preserve_volume = False
me_torus_001.use_remesh_preserve_attributes = False
me_torus_001.use_mirror_vertex_groups = False
me_torus_001.update()

# ---- objects
ob_cube = bpy.data.objects.new('Cube', me_cube_001)
ob_cube_001 = bpy.data.objects.new('Cube.001', me_cube_002)
ob_cube_002 = bpy.data.objects.new('Cube.002', me_cube_003)
ob_cube_003 = bpy.data.objects.new('Cube.003', me_cube_004)
ob_cube_004 = bpy.data.objects.new('Cube.004', me_cube_005)
ob_cube_005 = bpy.data.objects.new('Cube.005', me_cube_006)
ob_cylinder = bpy.data.objects.new('Cylinder', me_cylinder_001)
ob_cylinder_001 = bpy.data.objects.new('Cylinder.001', me_cylinder_002)
ob_cylinder_002 = bpy.data.objects.new('Cylinder.002', me_cylinder_003)
ob_cylinder_003 = bpy.data.objects.new('Cylinder.003', me_cylinder_004)
ob_plane = bpy.data.objects.new('Plane', me_plane)
ob_plane_001 = bpy.data.objects.new('Plane.001', me_plane_001)
ob_plane_002 = bpy.data.objects.new('Plane.002', me_plane_002)
ob_plane_003 = bpy.data.objects.new('Plane.003', me_plane_003)
ob_plane_004 = bpy.data.objects.new('Plane.004', me_plane_004)
ob_cube_006 = bpy.data.objects.new('Cube.006', me_cube_007)
ob_icosphere = bpy.data.objects.new('Icosphere', me_icosphere)
ob_torus = bpy.data.objects.new('Torus', me_torus)
ob_torus_001 = bpy.data.objects.new('Torus.001', me_torus_001)
ob_sun = bpy.data.objects.new('Sun', light_sun)

# ---- transforms, parenting, visibility, modifiers, constraints
ob_cube.location = (4.085e-08, -4.0, 1.0)
ob_cube.scale = (0.5, 0.5, 0.5)
ob_cube.lineart.crease_threshold = 0.0
ob_cube_001.location = (4.085e-08, 4.038, 1.0)
ob_cube_001.scale = (0.5, 0.5, 0.5)
ob_cube_001.lineart.crease_threshold = 0.0
ob_cube_002.location = (3.029, -0.01081, 1.0)
ob_cube_002.lineart.crease_threshold = 0.0
ob_cube_003.location = (-2.97, -0.01081, 1.0)
ob_cube_003.lineart.crease_threshold = 0.0
ob_cube_004.location = (-0.03998, 4.028, 1.0)
ob_cube_004.lineart.crease_threshold = 0.0
ob_cube_005.location = (-0.03998, -3.985, 1.0)
ob_cube_005.lineart.crease_threshold = 0.0
ob_cylinder.location = (3.489, -4.0, 1.0)
ob_cylinder.scale = (-0.09185, 1.0, 1.0)
ob_cylinder.lineart.crease_threshold = 0.0
ob_cylinder_001.location = (-3.598, -4.0, 1.0)
ob_cylinder_001.scale = (-0.09185, 1.0, 1.0)
ob_cylinder_001.lineart.crease_threshold = 0.0
ob_cylinder_002.location = (3.489, 4.065, 1.0)
ob_cylinder_002.scale = (-0.09185, 1.0, 1.0)
ob_cylinder_002.lineart.crease_threshold = 0.0
ob_cylinder_003.location = (-3.598, 4.065, 1.0)
ob_cylinder_003.scale = (-0.09185, 1.0, 1.0)
ob_cylinder_003.lineart.crease_threshold = 0.0
ob_plane.location = (-0.04375, 0.0, 1.542)
ob_plane.scale = (3.42, 4.639, 4.639)
ob_plane.lineart.crease_threshold = 0.0
_m = ob_plane.modifiers.new('Solidify', 'SOLIDIFY')
_m.nonmanifold_thickness_mode = 'FIXED'
_m.nonmanifold_merge_threshold = 0.0003
ob_plane_001.location = (3.359, 0.0, 3.118)
ob_plane_001.rotation_euler = (-0.0, 1.571, 0.0)
ob_plane_001.scale = (1.624, 4.639, 4.639)
ob_plane_001.lineart.crease_threshold = 0.0
_m = ob_plane_001.modifiers.new('Solidify', 'SOLIDIFY')
_m.nonmanifold_thickness_mode = 'FIXED'
_m.nonmanifold_merge_threshold = 0.0003
ob_plane_002.location = (-3.36, 0.0, 3.118)
ob_plane_002.rotation_euler = (-0.0, 1.571, 0.0)
ob_plane_002.scale = (1.624, 4.639, 4.639)
ob_plane_002.lineart.crease_threshold = 0.0
_m = ob_plane_002.modifiers.new('Solidify', 'SOLIDIFY')
_m.nonmanifold_thickness_mode = 'FIXED'
_m.nonmanifold_merge_threshold = 0.0003
ob_plane_003.location = (-1.906, 0.0, 5.325)
ob_plane_003.rotation_euler = (-0.0, 2.793, 0.0)
ob_plane_003.scale = (2.152, 4.639, 4.894)
ob_plane_003.lineart.crease_threshold = 0.0
_m = ob_plane_003.modifiers.new('Solidify', 'SOLIDIFY')
_m.nonmanifold_thickness_mode = 'FIXED'
_m.nonmanifold_merge_threshold = 0.0003
ob_plane_004.location = (2.011, 0.0, 5.325)
ob_plane_004.rotation_euler = (-0.0, -2.793, -0.0)
ob_plane_004.scale = (2.152, 4.639, 4.894)
ob_plane_004.lineart.crease_threshold = 0.0
_m = ob_plane_004.modifiers.new('Solidify', 'SOLIDIFY')
_m.nonmanifold_thickness_mode = 'FIXED'
_m.nonmanifold_merge_threshold = 0.0003
ob_cube_006.location = (0.0, 0.0, 3.229)
ob_cube_006.scale = (0.403, 5.708, 0.403)
ob_cube_006.lineart.crease_threshold = 0.0
ob_icosphere.location = (0.0, -6.175, 3.16)
ob_icosphere.lineart.crease_threshold = 0.0
ob_torus.location = (-0.1848, -3.148, 3.52)
ob_torus.rotation_euler = (-1.571, -0.0, 0.0)
ob_torus.lineart.crease_threshold = 0.0
ob_torus_001.location = (-0.1848, 1.852, 3.52)
ob_torus_001.rotation_euler = (-1.571, -0.0, 0.0)
ob_torus_001.lineart.crease_threshold = 0.0
ob_sun.location = (0.0, -8.0, 5.0)
ob_sun.rotation_euler = (0.4083, -0.0, 0.0)
ob_sun.lineart.crease_threshold = 0.0

# ---- collection membership
col_collection.objects.link(ob_cube)
col_collection.objects.link(ob_cube_001)
col_collection.objects.link(ob_cube_002)
col_collection.objects.link(ob_cube_003)
col_collection.objects.link(ob_cube_004)
col_collection.objects.link(ob_cube_005)
col_collection.objects.link(ob_cylinder)
col_collection.objects.link(ob_cylinder_001)
col_collection.objects.link(ob_cylinder_002)
col_collection.objects.link(ob_cylinder_003)
col_collection.objects.link(ob_plane)
col_collection.objects.link(ob_plane_001)
col_collection.objects.link(ob_plane_002)
col_collection.objects.link(ob_plane_003)
col_collection.objects.link(ob_plane_004)
col_collection.objects.link(ob_cube_006)
col_collection.objects.link(ob_icosphere)
col_collection.objects.link(ob_torus)
col_collection.objects.link(ob_torus_001)
col_collection.objects.link(ob_sun)

# ---- scene / render settings (as saved in the file)
scene.frame_start = 1; scene.frame_end = 250; scene.frame_set(1)
scene.render.engine = 'BLENDER_EEVEE_NEXT'
scene.cycles.use_denoising = False
scene.cycles.samples = 128
scene.cycles.sampling_pattern = 'TABULATED_SOBOL'
scene.cycles.use_adaptive_sampling = False
scene.cycles.use_light_tree = False
scene.view_settings.view_transform = 'Filmic'
bpy.context.view_layer.update()

# ---- added for rendering (the .blend has no active camera): camera
cam_auto = bpy.data.cameras.new('AutoCamera')
cam_auto.lens = 50.0
cam_auto.sensor_width = 36.0
cam_auto.clip_end = 1000.0
ob_auto_camera = bpy.data.objects.new('AutoCamera', cam_auto)
scene.collection.objects.link(ob_auto_camera)
ob_auto_camera.location = (15.1763, -18.8821, 15.1525)
ob_auto_camera.rotation_euler = (1.09748, -7.21219e-08, 0.694738)
scene.camera = ob_auto_camera
bpy.context.view_layer.update()
